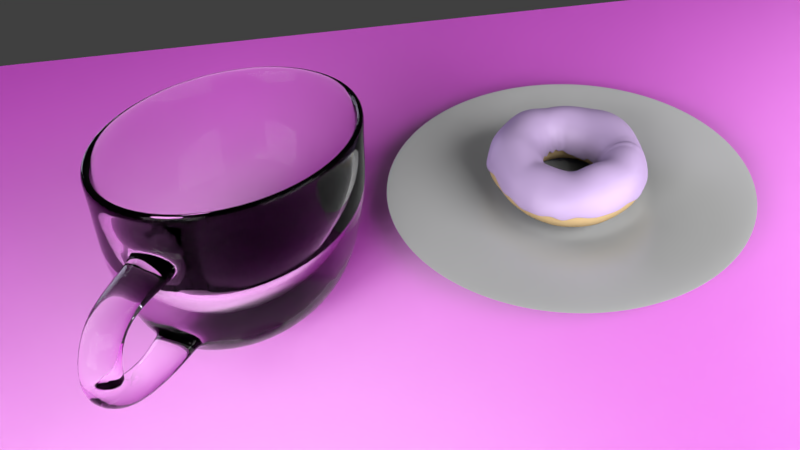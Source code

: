 # Source: donut.blend  (saved by Blender 2.79.0; exported with 4.5.12 LTS)
import bpy
from mathutils import Matrix  # noqa: F401  (used for matrix-valued properties, if any)

bpy.ops.wm.read_factory_settings(use_empty=True)
scene = bpy.context.scene
scene.name = 'Scene'

# ---- collections
col_collection_1 = bpy.data.collections.new('Collection 1'); scene.collection.children.link(col_collection_1)
col_collection_2 = bpy.data.collections.new('Collection 2'); scene.collection.children.link(col_collection_2)
col_collection_3 = bpy.data.collections.new('Collection 3'); scene.collection.children.link(col_collection_3)

# ---- images (referenced by path relative to the original .blend; pixels are not part of the script)
import os
ASSET_DIR = os.environ.get("B2B_ASSET_DIR", "")  # directory of the original .blend (textures are referenced by path, not embedded)
HERE = os.path.dirname(os.path.abspath(__file__))  # packed textures are extracted next to this script under _unpacked/

def load_image(name, relpath, width, height, colorspace="sRGB"):
    """Load a texture the original file referenced (path relative to the .blend, or extracted next to this script)."""
    p = next((c for c in (os.path.join(HERE, relpath), os.path.join(ASSET_DIR, relpath)) if relpath and os.path.exists(c)), "")
    if p:
        img = bpy.data.images.load(p, check_existing=True)
        img.name = name
    else:  # same state as the original file: an image datablock whose file is absent (Cycles renders it pink)
        img = bpy.data.images.new(name, width, height)
        img.source = "FILE"
        img.filepath = "//" + (relpath or name)
    img.colorspace_settings.name = colorspace
    return img
img_woodquarteredchiffon001_col_3k_jpg = load_image('WoodQuarteredChiffon001_COL_3K.jpg', 'WoodQuarteredChiffon001/REGULAR/3K/WoodQuarteredChiffon001_COL_3K.jpg', 1024, 1024, 'sRGB')
img_woodquarteredchiffon001_nrm_3k_jpg = load_image('WoodQuarteredChiffon001_NRM_3K.jpg', 'WoodQuarteredChiffon001/REGULAR/3K/WoodQuarteredChiffon001_NRM_3K.jpg', 1024, 1024, 'Non-Color')
img_woodquarteredchiffon001_gloss_3k_jpg = load_image('WoodQuarteredChiffon001_GLOSS_3K.jpg', 'WoodQuarteredChiffon001/REGULAR/3K/WoodQuarteredChiffon001_GLOSS_3K.jpg', 1024, 1024, 'Non-Color')
img_woodquarteredchiffon001_refl_3k_jpg = load_image('WoodQuarteredChiffon001_REFL_3K.jpg', 'WoodQuarteredChiffon001/REGULAR/3K/WoodQuarteredChiffon001_REFL_3K.jpg', 1024, 1024, 'Non-Color')

# ---- materials (node trees are filled in below, after node groups)
mat_backlight = bpy.data.materials.new('Backlight')
mat_backlight.alpha_threshold = 0.0
mat_backlight.roughness = 0.5
mat_auxllight = bpy.data.materials.new('Auxllight')
mat_auxllight.alpha_threshold = 0.0
mat_auxllight.roughness = 0.5
mat_material_001 = bpy.data.materials.new('Material.001')
mat_material_001.alpha_threshold = 0.0
mat_material_001.roughness = 0.5
mat_tablewood = bpy.data.materials.new('TableWood')
mat_tablewood.alpha_threshold = 0.0
mat_tablewood.roughness = 0.5
mat_material = bpy.data.materials.new('Material')
mat_material.alpha_threshold = 0.0
mat_material.roughness = 0.5
mat_icing = bpy.data.materials.new('Icing')
mat_icing.alpha_threshold = 0.0
mat_icing.roughness = 0.5
mat_glass = bpy.data.materials.new('Glass')
mat_glass.alpha_threshold = 0.0
mat_glass.roughness = 0.5
mat_ceramic = bpy.data.materials.new('Ceramic')
mat_ceramic.alpha_threshold = 0.0
mat_ceramic.roughness = 0.5

# ---- material node trees
mat_backlight.use_nodes = True; mat_backlight.node_tree.nodes.clear()
_N = mat_backlight.node_tree.nodes; _L = mat_backlight.node_tree.links
n0 = _N.new('ShaderNodeOutputMaterial'); n0.name = 'Material Output'; n0.location = (300, 300)
n1 = _N.new('ShaderNodeEmission'); n1.name = 'Emission'; n1.location = (10, 300)
n1.inputs[0].default_value = (0.6409, 0.5756, 0.8, 1.0)
n1.inputs[1].default_value = 4.9
_L.new(n1.outputs[0], n0.inputs[0])
n0.is_active_output = True
mat_auxllight.use_nodes = True; mat_auxllight.node_tree.nodes.clear()
_N = mat_auxllight.node_tree.nodes; _L = mat_auxllight.node_tree.links
n0 = _N.new('ShaderNodeOutputMaterial'); n0.name = 'Material Output'; n0.location = (300, 300)
n1 = _N.new('ShaderNodeEmission'); n1.name = 'Emission'; n1.location = (10, 300)
n1.inputs[0].default_value = (0.8, 0.8, 0.8, 1.0)
n1.inputs[1].default_value = 7.0
_L.new(n1.outputs[0], n0.inputs[0])
n0.is_active_output = True
mat_material_001.use_nodes = True; mat_material_001.node_tree.nodes.clear()
_N = mat_material_001.node_tree.nodes; _L = mat_material_001.node_tree.links
n0 = _N.new('ShaderNodeOutputMaterial'); n0.name = 'Material Output'; n0.location = (300, 300)
n1 = _N.new('ShaderNodeEmission'); n1.name = 'Emission'; n1.location = (10, 300)
n1.inputs[1].default_value = 4.5
_L.new(n1.outputs[0], n0.inputs[0])
n0.is_active_output = True
mat_tablewood.use_nodes = True; mat_tablewood.node_tree.nodes.clear()
_N = mat_tablewood.node_tree.nodes; _L = mat_tablewood.node_tree.links
n0 = _N.new('ShaderNodeTexImage'); n0.name = 'Image Texture'; n0.location = (-206, 316)
n0.width = 140
n0.image = img_woodquarteredchiffon001_col_3k_jpg
n1 = _N.new('ShaderNodeTexImage'); n1.name = 'Image Texture.001'; n1.location = (-196, 45)
n1.width = 140
n1.image = img_woodquarteredchiffon001_nrm_3k_jpg
n2 = _N.new('ShaderNodeOutputMaterial'); n2.name = 'Material Output'; n2.location = (905, 169)
n3 = _N.new('ShaderNodeBsdfDiffuse'); n3.name = 'Diffuse BSDF'; n3.location = (223, 273)
n4 = _N.new('ShaderNodeMixShader'); n4.name = 'Mix Shader'; n4.location = (684, 189)
n5 = _N.new('ShaderNodeNormalMap'); n5.name = 'Normal Map'; n5.location = (27, 145)
n6 = _N.new('ShaderNodeTexImage'); n6.name = 'Image Texture.002'; n6.location = (46, -71)
n6.width = 140
n6.image = img_woodquarteredchiffon001_gloss_3k_jpg
n7 = _N.new('ShaderNodeBsdfAnisotropic'); n7.name = 'Glossy BSDF'; n7.location = (590, 47)
n7.distribution = 'GGX'
n8 = _N.new('ShaderNodeValToRGB'); n8.name = 'ColorRamp'; n8.location = (270, -75)
while len(n8.color_ramp.elements) > 1: n8.color_ramp.elements.remove(n8.color_ramp.elements[-1])
n8.color_ramp.elements[0].position = 0.0; n8.color_ramp.elements[0].color = (0.0, 0.0, 0.0, 1.0)
_e = n8.color_ramp.elements.new(1.0); _e.color = (1.0, 1.0, 1.0, 1.0)
n9 = _N.new('ShaderNodeTexImage'); n9.name = 'Image Texture.003'; n9.location = (477, 452)
n9.width = 140
n9.image = img_woodquarteredchiffon001_refl_3k_jpg
n10 = _N.new('ShaderNodeMath'); n10.name = 'Math'; n10.location = (0, 0)
n10.operation = 'POWER'
_L.new(n3.outputs[0], n4.inputs[1])
_L.new(n0.outputs[0], n3.inputs[0])
_L.new(n1.outputs[0], n5.inputs[1])
_L.new(n5.outputs[0], n3.inputs[2])
_L.new(n4.outputs[0], n2.inputs[0])
_L.new(n7.outputs[0], n4.inputs[2])
_L.new(n5.outputs[0], n7.inputs[4])
_L.new(n6.outputs[0], n8.inputs[0])
_L.new(n9.outputs[0], n4.inputs[0])
_L.new(n8.outputs[0], n10.inputs[0])
_L.new(n10.outputs[0], n7.inputs[1])
n2.is_active_output = True
mat_material.use_nodes = True; mat_material.node_tree.nodes.clear()
_N = mat_material.node_tree.nodes; _L = mat_material.node_tree.links
n0 = _N.new('ShaderNodeOutputMaterial'); n0.name = 'Material Output'; n0.location = (340, 343)
n1 = _N.new('ShaderNodeBsdfDiffuse'); n1.name = 'Diffuse BSDF'; n1.location = (125, 371)
n1.inputs[0].default_value = (0.8, 0.5623, 0.293, 1.0)
_L.new(n1.outputs[0], n0.inputs[0])
n0.is_active_output = True
mat_icing.use_nodes = True; mat_icing.node_tree.nodes.clear()
_N = mat_icing.node_tree.nodes; _L = mat_icing.node_tree.links
n0 = _N.new('ShaderNodeBsdfAnisotropic'); n0.name = 'Glossy BSDF'; n0.location = (-47, 387)
n0.distribution = 'GGX'
n0.inputs[0].default_value = (0.9453, 0.8307, 1.0, 1.0)
n0.inputs[1].default_value = 0.5477
n1 = _N.new('ShaderNodeBsdfDiffuse'); n1.name = 'Diffuse BSDF'; n1.location = (-53, 229)
n1.inputs[0].default_value = (0.6414, 0.4633, 0.8, 1.0)
n2 = _N.new('ShaderNodeOutputMaterial'); n2.name = 'Material Output'; n2.location = (343, 322)
n3 = _N.new('ShaderNodeMixShader'); n3.name = 'Mix Shader'; n3.location = (156, 332)
n3.inputs[0].default_value = 0.1
_L.new(n0.outputs[0], n3.inputs[2])
_L.new(n3.outputs[0], n2.inputs[0])
_L.new(n1.outputs[0], n3.inputs[1])
n2.is_active_output = True
mat_glass.use_nodes = True; mat_glass.node_tree.nodes.clear()
_N = mat_glass.node_tree.nodes; _L = mat_glass.node_tree.links
n0 = _N.new('ShaderNodeBsdfGlass'); n0.name = 'Glass BSDF'; n0.location = (17, 163)
n0.distribution = 'BECKMANN'
n0.inputs[2].default_value = 1.15
n1 = _N.new('ShaderNodeOutputMaterial'); n1.name = 'Material Output'; n1.location = (497, 171)
n2 = _N.new('ShaderNodeBsdfDiffuse'); n2.name = 'Diffuse BSDF'; n2.location = (10, 300)
n2.inputs[1].default_value = 0.06667
n3 = _N.new('ShaderNodeMixShader'); n3.name = 'Mix Shader'; n3.location = (273, 193)
n3.inputs[0].default_value = 1.0
n4 = _N.new('ShaderNodeBsdfTranslucent'); n4.name = 'Translucent BSDF'; n4.location = (222, 350)
_L.new(n0.outputs[0], n3.inputs[2])
_L.new(n3.outputs[0], n1.inputs[0])
_L.new(n2.outputs[0], n3.inputs[1])
n1.is_active_output = True
mat_ceramic.use_nodes = True; mat_ceramic.node_tree.nodes.clear()
_N = mat_ceramic.node_tree.nodes; _L = mat_ceramic.node_tree.links
n0 = _N.new('ShaderNodeBsdfDiffuse'); n0.name = 'Diffuse BSDF'; n0.location = (10, 300)
n1 = _N.new('ShaderNodeBsdfAnisotropic'); n1.name = 'Glossy BSDF'; n1.location = (-69, 131)
n1.distribution = 'GGX'
n1.inputs[1].default_value = 0.3162
n2 = _N.new('ShaderNodeOutputMaterial'); n2.name = 'Material Output'; n2.location = (440, 177)
n3 = _N.new('ShaderNodeMixShader'); n3.name = 'Mix Shader'; n3.location = (223, 189)
n3.inputs[0].default_value = 0.1364
_L.new(n0.outputs[0], n3.inputs[1])
_L.new(n1.outputs[0], n3.inputs[2])
_L.new(n3.outputs[0], n2.inputs[0])
n2.is_active_output = True

# ---- world
world_world = bpy.data.worlds.new('World'); scene.world = world_world
world_world.color = (0.05088, 0.05088, 0.05088)
world_world.use_sun_shadow = False
world_world.sun_shadow_jitter_overblur = 0.0
world_world.cycles.sampling_method = 'MANUAL'

# ---- cameras
cam_camera = bpy.data.cameras.new('Camera')
cam_camera.clip_end = 100.0
cam_camera.lens = 29.29
cam_camera.sensor_width = 32.0
cam_camera.sensor_height = 18.0
cam_camera.ortho_scale = 7.314
cam_camera.shift_x = -0.17
cam_camera.shift_y = -0.33
cam_camera.dof.focus_distance = 0.0

# ---- meshes
me_plane_003 = bpy.data.meshes.new('Plane.003')
me_plane_003.from_pydata([(-1.0, -1.0, 0.0), (1.0, -1.0, 0.0), (-1.0, 1.0, 0.0), (1.0, 1.0, 0.0)], [], [(0, 1, 3, 2)])
me_plane_003.materials.append(mat_backlight)
me_plane_003.use_remesh_preserve_volume = False
me_plane_003.use_remesh_preserve_attributes = False
me_plane_003.use_mirror_vertex_groups = False
me_plane_003.update()
me_plane_002 = bpy.data.meshes.new('Plane.002')
me_plane_002.from_pydata([(-1.0, -1.0, 0.0), (1.0, -1.0, 0.0), (-1.0, 1.0, 0.0), (1.0, 1.0, 0.0)], [], [(0, 1, 3, 2)])
me_plane_002.materials.append(mat_auxllight)
me_plane_002.materials.append(None)
me_plane_002.use_remesh_preserve_volume = False
me_plane_002.use_remesh_preserve_attributes = False
me_plane_002.use_mirror_vertex_groups = False
me_plane_002.update()
me_plane_001 = bpy.data.meshes.new('Plane.001')
me_plane_001.from_pydata([(-1.0, -1.0, 0.0), (1.0, -1.0, 0.0), (-1.0, 1.0, 0.0), (1.0, 1.0, 0.0)], [], [(0, 1, 3, 2)])
me_plane_001.materials.append(mat_material_001)
me_plane_001.use_remesh_preserve_volume = False
me_plane_001.use_remesh_preserve_attributes = False
me_plane_001.use_mirror_vertex_groups = False
me_plane_001.update()
me_plane = bpy.data.meshes.new('Plane')
me_plane.from_pydata([(-1.0, -1.0, 0.0), (1.0, -1.0, 0.0), (-1.0, 1.0, 0.0), (1.0, 1.0, 0.0)], [], [(0, 1, 3, 2)])
me_plane.polygons.foreach_set('use_smooth', [True] * 1)
_uv = me_plane.uv_layers.new(name='UVMap')
_uv.uv.foreach_set('vector', [0.0001, 9.998e-05, 0.9999, 9.998e-05, 0.9999, 0.9999, 9.998e-05, 0.9999])
me_plane.materials.append(mat_tablewood)
me_plane.use_remesh_preserve_volume = False
me_plane.use_remesh_preserve_attributes = False
me_plane.use_mirror_vertex_groups = False
me_plane.update()
me_torus = bpy.data.meshes.new('Torus')
me_torus.from_pydata([(1.457, -0.01286, 1.633e-05), (1.369, -0.02272, 0.2242), (1.17, -0.0339, 0.3869), (0.9309, -0.03879, 0.4402), (0.7269, -0.03327, 0.3712), (0.59, -0.01715, 0.2042), (0.537, -0.0002506, -0.00383), (0.5941, 0.01059, -0.2128), (0.7501, 0.01495, -0.3688), (0.9632, 0.01587, -0.4259), (1.194, 0.01006, -0.3785), (1.382, -0.0001331, -0.2258), (1.435, 0.1861, 6.11e-05), (1.341, 0.1737, 0.2275), (1.129, 0.1456, 0.4009), (0.8988, 0.1073, 0.4695), (0.7065, 0.07651, 0.3922), (0.581, 0.06371, 0.2136), (0.5327, 0.0682, -0.001224), (0.5893, 0.08425, -0.2128), (0.744, 0.1081, -0.3688), (0.9553, 0.1367, -0.4259), (1.176, 0.1635, -0.3738), (1.351, 0.1821, -0.2207), (1.375, 0.381, 0.0001754), (1.293, 0.37, 0.2269), (1.092, 0.3262, 0.407), (0.8633, 0.2585, 0.4832), (0.6806, 0.1892, 0.4049), (0.5644, 0.1458, 0.22), (0.52, 0.137, 0.0002004), (0.5751, 0.1576, -0.2128), (0.7258, 0.2004, -0.3688), (0.9317, 0.2561, -0.4259), (1.138, 0.3118, -0.3688), (1.302, 0.3568, -0.2165), (1.301, 0.5601, 0.0002584), (1.228, 0.55, 0.2183), (1.057, 0.4984, 0.3969), (0.836, 0.4037, 0.4736), (0.6543, 0.2985, 0.4039), (0.5417, 0.2259, 0.2216), (0.4989, 0.204, 0.0003364), (0.5517, 0.2288, -0.2128), (0.6958, 0.2896, -0.3688), (0.8927, 0.3713, -0.4259), (1.09, 0.4539, -0.3688), (1.234, 0.5188, -0.2128), (1.208, 0.7157, 0.0003364), (1.158, 0.7123, 0.2137), (1.01, 0.6502, 0.381), (0.8055, 0.5331, 0.4544), (0.6255, 0.3986, 0.3936), (0.513, 0.3006, 0.2188), (0.47, 0.2671, 0.0003364), (0.5194, 0.2959, -0.2128), (0.6545, 0.3736, -0.3688), (0.8391, 0.4799, -0.4259), (1.024, 0.5872, -0.3688), (1.159, 0.6707, -0.2128), (1.11, 0.8563, 0.0003364), (1.062, 0.8484, 0.2154), (0.927, 0.7757, 0.3809), (0.758, 0.6413, 0.4379), (0.5882, 0.4853, 0.3814), (0.4767, 0.3676, 0.2153), (0.4336, 0.3245, 0.0003364), (0.4789, 0.3573, -0.2128), (0.6027, 0.4509, -0.3688), (0.7718, 0.5803, -0.4259), (0.9408, 0.7101, -0.3688), (1.065, 0.8078, -0.2128), (0.9923, 0.9782, 0.001108), (0.9351, 0.9596, 0.2281), (0.8058, 0.8747, 0.3999), (0.6603, 0.728, 0.4527), (0.534, 0.5569, 0.3754), (0.4309, 0.4251, 0.2134), (0.3905, 0.3749, 0.0003364), (0.4308, 0.4118, -0.2128), (0.5412, 0.5207, -0.3688), (0.6918, 0.6714, -0.4259), (0.8425, 0.8221, -0.3688), (0.9529, 0.9324, -0.2128), (0.8524, 1.09, 0.006771), (0.7884, 1.053, 0.2441), (0.6721, 0.9514, 0.4178), (0.5559, 0.7937, 0.4638), (0.4589, 0.6135, 0.3795), (0.3794, 0.4722, 0.2128), (0.342, 0.4175, 5.365e-06), (0.376, 0.4591, -0.2128), (0.471, 0.5823, -0.3688), (0.6007, 0.7513, -0.4259), (0.7305, 0.9204, -0.3688), (0.8254, 1.044, -0.2128), (0.7012, 1.188, 0.01018), (0.6378, 1.14, 0.2522), (0.5382, 1.014, 0.4261), (0.4521, 0.8425, 0.4662), (0.3825, 0.6563, 0.3804), (0.3263, 0.5095, 0.2113), (0.2915, 0.452, -0.001939), (0.3154, 0.499, -0.2128), (0.3934, 0.6341, -0.3688), (0.5, 0.8187, -0.4259), (0.6065, 1.003, -0.3688), (0.6845, 1.138, -0.2128), (0.5462, 1.266, 0.007085), (0.4944, 1.215, 0.245), (0.4154, 1.071, 0.4171), (0.352, 0.8801, 0.4591), (0.3103, 0.6892, 0.3784), (0.2713, 0.538, 0.2088), (0.2393, 0.479, -0.005567), (0.25, 0.5313, -0.2128), (0.3097, 0.6754, -0.3688), (0.3913, 0.8723, -0.4259), (0.4728, 1.069, -0.3688), (0.5325, 1.213, -0.2128), (0.4154, 1.071, 0.4171), (0.2987, 1.118, 0.3968), (0.3539, 1.268, 0.2285), (0.1854, 1.146, -0.3688), (0.1576, 0.9349, -0.4259), (0.2139, 0.5588, 0.2055), (0.2396, 0.7153, 0.3747), (0.115, 0.5694, -0.2184), (0.372, 1.268, -0.2128), (0.3316, 1.117, -0.3688), (0.1827, 0.5548, -0.2143), (0.25, 0.5313, -0.2128), (0.2132, 1.357, 0.0003364), (0.2039, 1.301, 0.215), (0.1764, 1.147, 0.3772), (0.1639, 0.9455, 0.4357), (0.1663, 0.7367, 0.3711), (0.1535, 0.5728, 0.2015), (0.1289, 0.5119, -0.01707), (0.115, 0.5694, -0.2184), (0.1298, 0.7236, -0.3688), (0.1576, 0.9349, -0.4259), (0.1854, 1.146, -0.3688), (0.2058, 1.301, -0.2128), (0.0284, 1.39, 0.0002605), (0.02915, 1.33, 0.2168), (0.03684, 1.174, 0.3739), (0.05658, 0.9709, 0.436), (0.08303, 0.7527, 0.3723), (0.08847, 0.5802, 0.1976), (0.06928, 0.517, -0.02432), (0.04526, 0.5758, -0.225), (0.03413, 0.7325, -0.3709), (0.03248, 0.9493, -0.4298), (0.03056, 1.168, -0.3737), (0.029, 1.33, -0.2164), (-0.1737, 1.418, 0.0001118), (-0.1625, 1.357, 0.2233), (-0.1341, 1.205, 0.3926), (-0.0844, 0.9942, 0.4595), (-0.01892, 0.761, 0.3838), (0.01702, 0.5792, 0.1944), (0.005177, 0.5142, -0.03208), (-0.02821, 0.5745, -0.2342), (-0.06595, 0.7339, -0.3782), (-0.1019, 0.9565, -0.4389), (-0.1376, 1.185, -0.3843), (-0.164, 1.355, -0.2236), (-0.3765, 1.409, -0.0003241), (-0.3617, 1.362, 0.231), (-0.3242, 1.221, 0.4178), (-0.2478, 1.005, 0.4921), (-0.1369, 0.758, 0.4017), (-0.06152, 0.568, 0.1924), (-0.06335, 0.5025, -0.03986), (-0.1053, 0.5641, -0.2447), (-0.1691, 0.7251, -0.3894), (-0.2415, 0.9489, -0.4494), (-0.3105, 1.179, -0.3945), (-0.3594, 1.347, -0.2293), (-0.5588, 1.355, -0.003119), (-0.5465, 1.32, 0.2335), (-0.5069, 1.195, 0.4343), (-0.4171, 0.988, 0.5217), (-0.2637, 0.7382, 0.4201), (-0.1467, 0.5452, 0.1921), (-0.1355, 0.4813, -0.0471), (-0.185, 0.5436, -0.2554), (-0.2732, 0.7031, -0.4019), (-0.3772, 0.9204, -0.4588), (-0.4707, 1.136, -0.3984), (-0.5351, 1.292, -0.2303), (-0.7333, 1.277, -0.007028), (-0.7202, 1.249, 0.2307), (-0.6711, 1.131, 0.4377), (-0.5649, 0.9328, 0.5335), (-0.3848, 0.6959, 0.4311), (-0.2343, 0.5093, 0.192), (-0.2094, 0.4497, -0.05314), (-0.2651, 0.5121, -0.2651), (-0.3741, 0.6659, -0.4128), (-0.4997, 0.8677, -0.4644), (-0.6151, 1.066, -0.3997), (-0.6998, 1.214, -0.2324), (-0.8976, 1.174, -0.01022), (-0.8792, 1.149, 0.2235), (-0.8141, 1.039, 0.4283), (-0.6853, 0.8508, 0.5253), (-0.4853, 0.6295, 0.4285), (-0.3191, 0.4598, 0.1914), (-0.2823, 0.4078, -0.05736), (-0.3424, 0.4692, -0.2724), (-0.4659, 0.6123, -0.4196), (-0.6093, 0.7954, -0.4669), (-0.7496, 0.9775, -0.4015), (-0.8536, 1.114, -0.2348), (-1.046, 1.046, -0.01144), (-1.023, 1.022, 0.2176), (-0.9346, 0.9191, 0.4117), (-0.7807, 0.7458, 0.5042), (-0.5664, 0.5453, 0.4166), (-0.4034, 0.398, 0.1967), (-0.3504, 0.3563, -0.05923), (-0.4129, 0.4157, -0.2762), (-0.5445, 0.5445, -0.4212), (-0.7086, 0.7086, -0.4679), (-0.8713, 0.8713, -0.4023), (-0.9929, 0.9929, -0.2358), (-1.174, 0.8976, -0.01022), (-1.149, 0.8728, 0.2182), (-1.039, 0.7781, 0.3995), (-0.8593, 0.6234, 0.4826), (-0.659, 0.4502, 0.424), (-0.4802, 0.3268, 0.2071), (-0.4099, 0.2969, -0.05833), (-0.4723, 0.3532, -0.2759), (-0.6127, 0.4667, -0.4199), (-0.7954, 0.6093, -0.4669), (-0.9775, 0.7496, -0.4015), (-1.114, 0.8536, -0.2348), (-1.277, 0.7333, -0.007028), (-1.249, 0.7079, 0.2205), (-1.13, 0.6237, 0.3986), (-0.9531, 0.492, 0.4913), (-0.7482, 0.3486, 0.4415), (-0.5459, 0.2505, 0.2192), (-0.4588, 0.2322, -0.05352), (-0.5195, 0.2846, -0.2719), (-0.6696, 0.3814, -0.4163), (-0.8677, 0.4998, -0.4644), (-1.066, 0.6151, -0.3997), (-1.214, 0.6998, -0.2324), (-1.355, 0.5588, -0.003119), (-1.32, 0.5348, 0.2238), (-1.198, 0.4638, 0.4022), (-1.024, 0.357, 0.5011), (-0.8143, 0.2447, 0.4546), (-0.5968, 0.1719, 0.2302), (-0.4974, 0.1648, -0.04604), (-0.5565, 0.2123, -0.2658), (-0.7141, 0.2907, -0.4111), (-0.9246, 0.3824, -0.4615), (-1.136, 0.4707, -0.3984), (-1.292, 0.5351, -0.2303), (-1.411, 0.3777, -0.0003311), (-1.365, 0.3587, 0.227), (-1.239, 0.3042, 0.4064), (-1.065, 0.2237, 0.5052), (-0.8522, 0.1418, 0.4595), (-0.6298, 0.09359, 0.2378), (-0.525, 0.09681, -0.03761), (-0.5828, 0.1382, -0.2583), (-0.7455, 0.1962, -0.4054), (-0.9659, 0.2588, -0.46), (-1.188, 0.3183, -0.3984), (-1.351, 0.3619, -0.23), (-1.448, 0.1906, 0.0), (-1.389, 0.1812, 0.2294), (-1.254, 0.1479, 0.4081), (-1.076, 0.09507, 0.5027), (-0.8618, 0.04263, 0.4553), (-0.6446, 0.01724, 0.2416), (-0.5409, 0.0295, -0.02939), (-0.5982, 0.06357, -0.2502), (-0.7641, 0.09919, -0.4007), (-0.9914, 0.1305, -0.46), (-1.219, 0.1605, -0.3984), (-1.386, 0.1825, -0.23), (-1.46, 1.276e-07, 0.0), (-1.4, 5.17e-05, 0.2312), (-1.248, -0.005856, 0.4068), (-1.062, -0.02786, 0.4947), (-0.849, -0.05154, 0.4482), (-0.6432, -0.05602, 0.245), (-0.5451, -0.03609, -0.02194), (-0.6028, -0.0108, -0.2425), (-0.77, -3.504e-05, -0.3984), (-1.0, 8.742e-08, -0.46), (-1.23, 1.075e-07, -0.3984), (-1.398, 1.222e-07, -0.23), (-1.448, -0.1905, 0.0004492), (-1.404, -0.1819, 0.2445), (-1.255, -0.1596, 0.4274), (-1.032, -0.1462, 0.4899), (-0.8195, -0.1405, 0.444), (-0.6281, -0.1256, 0.2493), (-0.5386, -0.09957, -0.0138), (-0.597, -0.0845, -0.236), (-0.7634, -0.1005, -0.3984), (-0.9914, -0.1305, -0.46), (-1.219, -0.1605, -0.3984), (-1.386, -0.1825, -0.23), (-1.417, -0.3776, 0.005508), (-1.389, -0.3605, 0.2616), (-1.249, -0.3161, 0.4535), (-1.012, -0.2621, 0.5117), (-0.7779, -0.225, 0.4434), (-0.6018, -0.1915, 0.2546), (-0.5225, -0.1607, -0.004853), (-0.5812, -0.1576, -0.2316), (-0.7438, -0.1993, -0.3984), (-0.9659, -0.2588, -0.46), (-1.188, -0.3183, -0.3984), (-1.351, -0.3619, -0.23), (-1.359, -0.5583, 0.008579), (-1.34, -0.5334, 0.2735), (-1.21, -0.468, 0.4764), (-0.9727, -0.3809, 0.5324), (-0.7272, -0.3068, 0.4465), (-0.5665, -0.254, 0.2608), (-0.4983, -0.2194, 0.004529), (-0.5558, -0.2302, -0.2289), (-0.7114, -0.2947, -0.3984), (-0.9239, -0.3827, -0.46), (-1.136, -0.4707, -0.3984), (-1.292, -0.5351, -0.23), (-1.271, -0.7297, 0.008642), (-1.251, -0.6977, 0.2781), (-1.127, -0.6128, 0.4844), (-0.9068, -0.4985, 0.5456), (-0.6771, -0.3873, 0.4593), (-0.5243, -0.3135, 0.2678), (-0.4668, -0.2756, 0.01393), (-0.521, -0.3008, -0.2265), (-0.6668, -0.385, -0.3984), (-0.866, -0.5, -0.46), (-1.065, -0.615, -0.3984), (-1.211, -0.6992, -0.23), (-1.159, -0.8888, 0.01171), (-1.129, -0.8506, 0.2767), (-1.01, -0.7475, 0.4827), (-0.8167, -0.6079, 0.5518), (-0.6153, -0.4686, 0.4702), (-0.4767, -0.3703, 0.2758), (-0.4251, -0.328, 0.02155), (-0.4771, -0.3661, -0.2235), (-0.6109, -0.4687, -0.3976), (-0.7934, -0.6088, -0.46), (-0.9758, -0.7488, -0.3983), (-1.109, -0.8513, -0.228), (-1.032, -1.032, 0.02053), (-0.991, -0.9887, 0.2777), (-0.879, -0.8694, 0.4808), (-0.7135, -0.7069, 0.5562), (-0.5447, -0.5445, 0.48), (-0.421, -0.4226, 0.2829), (-0.3732, -0.3759, 0.02646), (-0.4217, -0.4228, -0.2199), (-0.5445, -0.5445, -0.3963), (-0.7071, -0.7071, -0.4594), (-0.8697, -0.8697, -0.397), (-0.9888, -0.9888, -0.2237), (-0.8888, -1.158, 0.02794), (-0.8513, -1.109, 0.2871), (-0.7488, -0.9758, 0.487), (-0.6088, -0.7934, 0.5642), (-0.4661, -0.6086, 0.4876), (-0.3549, -0.4682, 0.2857), (-0.313, -0.4161, 0.0292), (-0.3557, -0.4688, -0.2162), (-0.4675, -0.6098, -0.3946), (-0.6088, -0.7934, -0.4584), (-0.7488, -0.9758, -0.3953), (-0.8513, -1.109, -0.2198), (-0.73, -1.264, 0.03073), (-0.6992, -1.211, 0.2912), (-0.615, -1.065, 0.4921), (-0.5043, -0.8651, 0.5731), (-0.3805, -0.6559, 0.4913), (-0.2814, -0.5029, 0.2844), (-0.2469, -0.4469, 0.02994), (-0.2821, -0.5036, -0.2131), (-0.3781, -0.6599, -0.3915), (-0.5, -0.866, -0.458), (-0.615, -1.065, -0.3946), (-0.6992, -1.211, -0.2183), (-0.5587, -1.349, 0.02794), (-0.5351, -1.292, 0.2871), (-0.4775, -1.134, 0.4931), (-0.396, -0.9118, 0.5769), (-0.2938, -0.6876, 0.4925), (-0.2063, -0.527, 0.2812), (-0.177, -0.4687, 0.02863), (-0.2036, -0.5275, -0.2108), (-0.2776, -0.6913, -0.3865), (-0.3775, -0.9171, -0.4557), (-0.4707, -1.136, -0.3953), (-0.5351, -1.292, -0.2198), (-0.3766, -1.408, 0.0205), (-0.3605, -1.344, 0.2767), (-0.3339, -1.169, 0.4887), (-0.2833, -0.9342, 0.5733), (-0.2048, -0.7048, 0.4868), (-0.1304, -0.5412, 0.2741), (-0.1055, -0.4818, 0.02531), (-0.123, -0.5411, -0.2096), (-0.1724, -0.7066, -0.3808), (-0.2415, -0.9388, -0.4488), (-0.3105, -1.175, -0.3932), (-0.3594, -1.346, -0.223), (-0.1738, -1.407, 0.01086), (-0.1725, -1.343, 0.2605), (-0.1798, -1.169, 0.4733), (-0.1647, -0.9355, 0.5582), (-0.1113, -0.7086, 0.4711), (-0.05331, -0.5462, 0.2622), (-0.0342, -0.4872, 0.01948), (-0.04287, -0.546, -0.2095), (-0.06731, -0.7089, -0.3754), (-0.1019, -0.9364, -0.4389), (-0.1376, -1.169, -0.3843), (-0.164, -1.343, -0.2217), (0.0284, -1.364, 0.003014), (0.01884, -1.305, 0.2395), (-0.0164, -1.142, 0.4436), (-0.03746, -0.9201, 0.528), (-0.01245, -0.7016, 0.4458), (0.02453, -0.5438, 0.2462), (0.03534, -0.4861, 0.01191), (0.03506, -0.5439, -0.2103), (0.03409, -0.7023, -0.3709), (0.03248, -0.9206, -0.4298), (0.03056, -1.141, -0.3737), (0.029, -1.304, -0.2164), (0.2132, -1.325, 0.0003364), (0.1996, -1.268, 0.2198), (0.1477, -1.112, 0.4063), (0.09748, -0.9002, 0.4871), (0.08941, -0.6896, 0.4149), (0.1014, -0.5361, 0.2283), (0.102, -0.4798, 0.003615), (0.1094, -0.5364, -0.2124), (0.1298, -0.6911, -0.3688), (0.1576, -0.9024, -0.4259), (0.1854, -1.114, -0.3688), (0.2058, -1.268, -0.2128), (0.3868, -1.29, -0.001392), (0.3711, -1.235, 0.2052), (0.3102, -1.084, 0.3703), (0.2353, -0.8772, 0.4442), (0.1928, -0.6719, 0.3821), (0.1767, -0.522, 0.2103), (0.1662, -0.467, -0.004375), (0.181, -0.5222, -0.2149), (0.2213, -0.6729, -0.3688), (0.2765, -0.8787, -0.4259), (0.3316, -1.085, -0.3688), (0.372, -1.235, -0.2128), (0.5544, -1.234, -0.006188), (0.5325, -1.181, 0.1953), (0.4651, -1.036, 0.3429), (0.3701, -0.839, 0.405), (0.2919, -0.6422, 0.3531), (0.2462, -0.4986, 0.1969), (0.2281, -0.446, -0.01102), (0.25, -0.4988, -0.2166), (0.3097, -0.6429, -0.3692), (0.3913, -0.8398, -0.4259), (0.4728, -1.037, -0.3688), (0.5325, -1.181, -0.2139), (0.7131, -1.155, -0.01182), (0.6812, -1.106, 0.189), (0.5823, -0.9699, 0.3452), (0.4577, -0.7846, 0.4077), (0.362, -0.6005, 0.3496), (0.3072, -0.4662, 0.1908), (0.2868, -0.4171, -0.01537), (0.3154, -0.4665, -0.2182), (0.3934, -0.6016, -0.37), (0.5, -0.7862, -0.4262), (0.6065, -0.9707, -0.3696), (0.6845, -1.106, -0.2165), (0.8666, -1.08, -0.01658), (0.8203, -1.031, 0.1909), (0.6906, -0.8865, 0.35), (0.5402, -0.7166, 0.415), (0.4288, -0.5482, 0.3508), (0.3641, -0.4259, 0.1883), (0.3413, -0.3807, -0.01724), (0.376, -0.426, -0.2193), (0.471, -0.5498, -0.3707), (0.6007, -0.7188, -0.4268), (0.7305, -0.8879, -0.3706), (0.8308, -1.032, -0.2225), (1.019, -1.002, -0.01904), (0.9531, -0.934, 0.1939), (0.7963, -0.7879, 0.3523), (0.6235, -0.6364, 0.4185), (0.4943, -0.4914, 0.3525), (0.4171, -0.3823, 0.1883), (0.3905, -0.3377, -0.01786), (0.4308, -0.3779, -0.2197), (0.5412, -0.4882, -0.371), (0.6918, -0.6389, -0.4271), (0.8425, -0.7896, -0.371), (0.9644, -0.9284, -0.2254), (1.152, -0.8776, -0.01763), (1.071, -0.8024, 0.1936), (0.901, -0.6761, 0.35), (0.7105, -0.5539, 0.4153), (0.5578, -0.4341, 0.3518), (0.4658, -0.3357, 0.1882), (0.4336, -0.2912, -0.01739), (0.4789, -0.3231, -0.2193), (0.6027, -0.4181, -0.3707), (0.7718, -0.5478, -0.4268), (0.9467, -0.6894, -0.3755), (1.085, -0.8082, -0.2268), (1.26, -0.7244, -0.01301), (1.184, -0.6682, 0.197), (1.006, -0.5721, 0.3499), (0.7932, -0.473, 0.4091), (0.6174, -0.3728, 0.3491), (0.5091, -0.2848, 0.188), (0.47, -0.2413, -0.0159), (0.5194, -0.2625, -0.2182), (0.6545, -0.3405, -0.37), (0.8391, -0.447, -0.4262), (1.037, -0.5737, -0.3793), (1.198, -0.682, -0.2296), (1.349, -0.5585, -0.007038), (1.281, -0.532, 0.2073), (1.097, -0.468, 0.3524), (0.8647, -0.3862, 0.403), (0.6702, -0.3042, 0.3456), (0.5456, -0.228, 0.1882), (0.4989, -0.1874, -0.01351), (0.5517, -0.1984, -0.2166), (0.6958, -0.2568, -0.3692), (0.8927, -0.3383, -0.4259), (1.105, -0.4366, -0.3785), (1.282, -0.5258, -0.2283), (1.41, -0.3827, -0.00193), (1.34, -0.3783, 0.2167), (1.154, -0.3421, 0.3555), (0.9203, -0.2872, 0.3996), (0.7129, -0.2255, 0.3431), (0.5733, -0.1644, 0.1899), (0.52, -0.1291, -0.01046), (0.5751, -0.1315, -0.215), (0.7258, -0.1684, -0.3688), (0.9317, -0.2236, -0.4259), (1.154, -0.2917, -0.3785), (1.34, -0.3548, -0.2271), (1.447, -0.2033, 1.288e-07), (1.376, -0.212, 0.224), (1.182, -0.1993, 0.368), (0.9444, -0.1717, 0.4108), (0.7347, -0.1351, 0.3496), (0.5887, -0.09389, 0.195), (0.5327, -0.06647, -0.007085), (0.5893, -0.06171, -0.2135), (0.744, -0.07749, -0.3688), (0.9553, -0.1047, -0.4259), (1.184, -0.1418, -0.3785), (1.376, -0.1798, -0.2271), (0.25, 0.5313, -0.2128), (0.115, 0.5694, -0.2184), (0.1576, 0.9349, -0.4259), (0.1854, 1.146, -0.3688), (0.4154, 1.071, 0.4171), (0.352, 0.8801, 0.4591), (0.2039, 1.301, 0.215), (0.2058, 1.301, -0.2128), (0.1764, 1.147, 0.3772), (0.4944, 1.215, 0.245), (0.3097, 0.6754, -0.3688), (0.5462, 1.266, 0.007085), (0.5325, 1.213, -0.2128), (0.1663, 0.7367, 0.3711), (0.2132, 1.357, 0.0003364), (0.2393, 0.479, -0.005567), (0.1298, 0.7236, -0.3688), (0.1535, 0.5728, 0.2015), (0.1289, 0.5119, -0.01707), (0.3913, 0.8723, -0.4259), (0.1639, 0.9455, 0.4357), (0.3103, 0.6892, 0.3784), (0.2713, 0.538, 0.2088), (0.4728, 1.069, -0.3688), (0.352, 0.8801, 0.4591), (0.2213, 0.7054, -0.3688), (0.2765, 0.9112, -0.4259), (0.1851, 0.499, -0.01071), (0.2039, 1.301, 0.215), (0.2058, 1.301, -0.2128), (0.257, 0.9145, 0.4469), (0.1764, 1.147, 0.3772), (0.3856, 1.323, 0.001309), (0.4944, 1.215, 0.245), (0.3097, 0.6754, -0.3688), (0.5462, 1.266, 0.007085), (0.5325, 1.213, -0.2128), (0.1663, 0.7367, 0.3711), (0.2132, 1.357, 0.0003364), (0.2393, 0.479, -0.005567), (0.1298, 0.7236, -0.3688), (0.1535, 0.5728, 0.2015), (0.1289, 0.5119, -0.01707), (0.3913, 0.8723, -0.4259), (0.1639, 0.9455, 0.4357), (0.3103, 0.6892, 0.3784), (0.2713, 0.538, 0.2088), (0.4728, 1.069, -0.3688)], [], [(0, 12, 13, 1), (1, 13, 14, 2), (2, 14, 15, 3), (3, 15, 16, 4), (4, 16, 17, 5), (5, 17, 18, 6), (6, 18, 19, 7), (7, 19, 20, 8), (8, 20, 21, 9), (9, 21, 22, 10), (10, 22, 23, 11), (11, 23, 12, 0), (12, 24, 25, 13), (13, 25, 26, 14), (14, 26, 27, 15), (15, 27, 28, 16), (16, 28, 29, 17), (17, 29, 30, 18), (18, 30, 31, 19), (19, 31, 32, 20), (20, 32, 33, 21), (21, 33, 34, 22), (22, 34, 35, 23), (23, 35, 24, 12), (24, 36, 37, 25), (25, 37, 38, 26), (26, 38, 39, 27), (27, 39, 40, 28), (28, 40, 41, 29), (29, 41, 42, 30), (30, 42, 43, 31), (31, 43, 44, 32), (32, 44, 45, 33), (33, 45, 46, 34), (34, 46, 47, 35), (35, 47, 36, 24), (36, 48, 49, 37), (37, 49, 50, 38), (38, 50, 51, 39), (39, 51, 52, 40), (40, 52, 53, 41), (41, 53, 54, 42), (42, 54, 55, 43), (43, 55, 56, 44), (44, 56, 57, 45), (45, 57, 58, 46), (46, 58, 59, 47), (47, 59, 48, 36), (48, 60, 61, 49), (49, 61, 62, 50), (50, 62, 63, 51), (51, 63, 64, 52), (52, 64, 65, 53), (53, 65, 66, 54), (54, 66, 67, 55), (55, 67, 68, 56), (56, 68, 69, 57), (57, 69, 70, 58), (58, 70, 71, 59), (59, 71, 60, 48), (60, 72, 73, 61), (61, 73, 74, 62), (62, 74, 75, 63), (63, 75, 76, 64), (64, 76, 77, 65), (65, 77, 78, 66), (66, 78, 79, 67), (67, 79, 80, 68), (68, 80, 81, 69), (69, 81, 82, 70), (70, 82, 83, 71), (71, 83, 72, 60), (72, 84, 85, 73), (73, 85, 86, 74), (74, 86, 87, 75), (75, 87, 88, 76), (76, 88, 89, 77), (77, 89, 90, 78), (78, 90, 91, 79), (79, 91, 92, 80), (80, 92, 93, 81), (81, 93, 94, 82), (82, 94, 95, 83), (83, 95, 84, 72), (84, 96, 97, 85), (85, 97, 98, 86), (86, 98, 99, 87), (87, 99, 100, 88), (88, 100, 101, 89), (89, 101, 102, 90), (90, 102, 103, 91), (91, 103, 104, 92), (92, 104, 105, 93), (93, 105, 106, 94), (94, 106, 107, 95), (95, 107, 96, 84), (96, 108, 109, 97), (97, 109, 110, 98), (98, 110, 111, 99), (99, 111, 112, 100), (100, 112, 113, 101), (101, 113, 114, 102), (102, 114, 115, 103), (103, 115, 116, 104), (104, 116, 117, 105), (105, 117, 118, 106), (106, 118, 119, 107), (107, 119, 108, 96), (141, 142, 579, 578), (117, 116, 586, 595), (142, 143, 583, 579), (138, 139, 577, 594), (116, 115, 576, 586), (135, 136, 589, 596), (143, 132, 590, 583), (115, 114, 591, 576), (113, 112, 597, 598), (137, 138, 594, 593), (139, 140, 592, 577), (133, 134, 584, 582), (136, 137, 593, 589), (132, 133, 582, 590), (109, 108, 587, 585), (134, 135, 596, 584), (111, 110, 580, 581), (114, 113, 598, 591), (118, 117, 595, 599), (119, 118, 599, 588), (110, 109, 585, 580), (112, 111, 581, 597), (108, 119, 588, 587), (140, 141, 578, 592), (132, 144, 145, 133), (133, 145, 146, 134), (134, 146, 147, 135), (135, 147, 148, 136), (136, 148, 149, 137), (137, 149, 150, 138), (138, 150, 151, 139), (139, 151, 152, 140), (140, 152, 153, 141), (141, 153, 154, 142), (142, 154, 155, 143), (143, 155, 144, 132), (144, 156, 157, 145), (145, 157, 158, 146), (146, 158, 159, 147), (147, 159, 160, 148), (148, 160, 161, 149), (149, 161, 162, 150), (150, 162, 163, 151), (151, 163, 164, 152), (152, 164, 165, 153), (153, 165, 166, 154), (154, 166, 167, 155), (155, 167, 156, 144), (156, 168, 169, 157), (157, 169, 170, 158), (158, 170, 171, 159), (159, 171, 172, 160), (160, 172, 173, 161), (161, 173, 174, 162), (162, 174, 175, 163), (163, 175, 176, 164), (164, 176, 177, 165), (165, 177, 178, 166), (166, 178, 179, 167), (167, 179, 168, 156), (168, 180, 181, 169), (169, 181, 182, 170), (170, 182, 183, 171), (171, 183, 184, 172), (172, 184, 185, 173), (173, 185, 186, 174), (174, 186, 187, 175), (175, 187, 188, 176), (176, 188, 189, 177), (177, 189, 190, 178), (178, 190, 191, 179), (179, 191, 180, 168), (180, 192, 193, 181), (181, 193, 194, 182), (182, 194, 195, 183), (183, 195, 196, 184), (184, 196, 197, 185), (185, 197, 198, 186), (186, 198, 199, 187), (187, 199, 200, 188), (188, 200, 201, 189), (189, 201, 202, 190), (190, 202, 203, 191), (191, 203, 192, 180), (192, 204, 205, 193), (193, 205, 206, 194), (194, 206, 207, 195), (195, 207, 208, 196), (196, 208, 209, 197), (197, 209, 210, 198), (198, 210, 211, 199), (199, 211, 212, 200), (200, 212, 213, 201), (201, 213, 214, 202), (202, 214, 215, 203), (203, 215, 204, 192), (204, 216, 217, 205), (205, 217, 218, 206), (206, 218, 219, 207), (207, 219, 220, 208), (208, 220, 221, 209), (209, 221, 222, 210), (210, 222, 223, 211), (211, 223, 224, 212), (212, 224, 225, 213), (213, 225, 226, 214), (214, 226, 227, 215), (215, 227, 216, 204), (216, 228, 229, 217), (217, 229, 230, 218), (218, 230, 231, 219), (219, 231, 232, 220), (220, 232, 233, 221), (221, 233, 234, 222), (222, 234, 235, 223), (223, 235, 236, 224), (224, 236, 237, 225), (225, 237, 238, 226), (226, 238, 239, 227), (227, 239, 228, 216), (228, 240, 241, 229), (229, 241, 242, 230), (230, 242, 243, 231), (231, 243, 244, 232), (232, 244, 245, 233), (233, 245, 246, 234), (234, 246, 247, 235), (235, 247, 248, 236), (236, 248, 249, 237), (237, 249, 250, 238), (238, 250, 251, 239), (239, 251, 240, 228), (240, 252, 253, 241), (241, 253, 254, 242), (242, 254, 255, 243), (243, 255, 256, 244), (244, 256, 257, 245), (245, 257, 258, 246), (246, 258, 259, 247), (247, 259, 260, 248), (248, 260, 261, 249), (249, 261, 262, 250), (250, 262, 263, 251), (251, 263, 252, 240), (252, 264, 265, 253), (253, 265, 266, 254), (254, 266, 267, 255), (255, 267, 268, 256), (256, 268, 269, 257), (257, 269, 270, 258), (258, 270, 271, 259), (259, 271, 272, 260), (260, 272, 273, 261), (261, 273, 274, 262), (262, 274, 275, 263), (263, 275, 264, 252), (264, 276, 277, 265), (265, 277, 278, 266), (266, 278, 279, 267), (267, 279, 280, 268), (268, 280, 281, 269), (269, 281, 282, 270), (270, 282, 283, 271), (271, 283, 284, 272), (272, 284, 285, 273), (273, 285, 286, 274), (274, 286, 287, 275), (275, 287, 276, 264), (276, 288, 289, 277), (277, 289, 290, 278), (278, 290, 291, 279), (279, 291, 292, 280), (280, 292, 293, 281), (281, 293, 294, 282), (282, 294, 295, 283), (283, 295, 296, 284), (284, 296, 297, 285), (285, 297, 298, 286), (286, 298, 299, 287), (287, 299, 288, 276), (288, 300, 301, 289), (289, 301, 302, 290), (290, 302, 303, 291), (291, 303, 304, 292), (292, 304, 305, 293), (293, 305, 306, 294), (294, 306, 307, 295), (295, 307, 308, 296), (296, 308, 309, 297), (297, 309, 310, 298), (298, 310, 311, 299), (299, 311, 300, 288), (300, 312, 313, 301), (301, 313, 314, 302), (302, 314, 315, 303), (303, 315, 316, 304), (304, 316, 317, 305), (305, 317, 318, 306), (306, 318, 319, 307), (307, 319, 320, 308), (308, 320, 321, 309), (309, 321, 322, 310), (310, 322, 323, 311), (311, 323, 312, 300), (312, 324, 325, 313), (313, 325, 326, 314), (314, 326, 327, 315), (315, 327, 328, 316), (316, 328, 329, 317), (317, 329, 330, 318), (318, 330, 331, 319), (319, 331, 332, 320), (320, 332, 333, 321), (321, 333, 334, 322), (322, 334, 335, 323), (323, 335, 324, 312), (324, 336, 337, 325), (325, 337, 338, 326), (326, 338, 339, 327), (327, 339, 340, 328), (328, 340, 341, 329), (329, 341, 342, 330), (330, 342, 343, 331), (331, 343, 344, 332), (332, 344, 345, 333), (333, 345, 346, 334), (334, 346, 347, 335), (335, 347, 336, 324), (336, 348, 349, 337), (337, 349, 350, 338), (338, 350, 351, 339), (339, 351, 352, 340), (340, 352, 353, 341), (341, 353, 354, 342), (342, 354, 355, 343), (343, 355, 356, 344), (344, 356, 357, 345), (345, 357, 358, 346), (346, 358, 359, 347), (347, 359, 348, 336), (348, 360, 361, 349), (349, 361, 362, 350), (350, 362, 363, 351), (351, 363, 364, 352), (352, 364, 365, 353), (353, 365, 366, 354), (354, 366, 367, 355), (355, 367, 368, 356), (356, 368, 369, 357), (357, 369, 370, 358), (358, 370, 371, 359), (359, 371, 360, 348), (360, 372, 373, 361), (361, 373, 374, 362), (362, 374, 375, 363), (363, 375, 376, 364), (364, 376, 377, 365), (365, 377, 378, 366), (366, 378, 379, 367), (367, 379, 380, 368), (368, 380, 381, 369), (369, 381, 382, 370), (370, 382, 383, 371), (371, 383, 372, 360), (372, 384, 385, 373), (373, 385, 386, 374), (374, 386, 387, 375), (375, 387, 388, 376), (376, 388, 389, 377), (377, 389, 390, 378), (378, 390, 391, 379), (379, 391, 392, 380), (380, 392, 393, 381), (381, 393, 394, 382), (382, 394, 395, 383), (383, 395, 384, 372), (384, 396, 397, 385), (385, 397, 398, 386), (386, 398, 399, 387), (387, 399, 400, 388), (388, 400, 401, 389), (389, 401, 402, 390), (390, 402, 403, 391), (391, 403, 404, 392), (392, 404, 405, 393), (393, 405, 406, 394), (394, 406, 407, 395), (395, 407, 396, 384), (396, 408, 409, 397), (397, 409, 410, 398), (398, 410, 411, 399), (399, 411, 412, 400), (400, 412, 413, 401), (401, 413, 414, 402), (402, 414, 415, 403), (403, 415, 416, 404), (404, 416, 417, 405), (405, 417, 418, 406), (406, 418, 419, 407), (407, 419, 408, 396), (408, 420, 421, 409), (409, 421, 422, 410), (410, 422, 423, 411), (411, 423, 424, 412), (412, 424, 425, 413), (413, 425, 426, 414), (414, 426, 427, 415), (415, 427, 428, 416), (416, 428, 429, 417), (417, 429, 430, 418), (418, 430, 431, 419), (419, 431, 420, 408), (420, 432, 433, 421), (421, 433, 434, 422), (422, 434, 435, 423), (423, 435, 436, 424), (424, 436, 437, 425), (425, 437, 438, 426), (426, 438, 439, 427), (427, 439, 440, 428), (428, 440, 441, 429), (429, 441, 442, 430), (430, 442, 443, 431), (431, 443, 432, 420), (432, 444, 445, 433), (433, 445, 446, 434), (434, 446, 447, 435), (435, 447, 448, 436), (436, 448, 449, 437), (437, 449, 450, 438), (438, 450, 451, 439), (439, 451, 452, 440), (440, 452, 453, 441), (441, 453, 454, 442), (442, 454, 455, 443), (443, 455, 444, 432), (444, 456, 457, 445), (445, 457, 458, 446), (446, 458, 459, 447), (447, 459, 460, 448), (448, 460, 461, 449), (449, 461, 462, 450), (450, 462, 463, 451), (451, 463, 464, 452), (452, 464, 465, 453), (453, 465, 466, 454), (454, 466, 467, 455), (455, 467, 456, 444), (456, 468, 469, 457), (457, 469, 470, 458), (458, 470, 471, 459), (459, 471, 472, 460), (460, 472, 473, 461), (461, 473, 474, 462), (462, 474, 475, 463), (463, 475, 476, 464), (464, 476, 477, 465), (465, 477, 478, 466), (466, 478, 479, 467), (467, 479, 468, 456), (468, 480, 481, 469), (469, 481, 482, 470), (470, 482, 483, 471), (471, 483, 484, 472), (472, 484, 485, 473), (473, 485, 486, 474), (474, 486, 487, 475), (475, 487, 488, 476), (476, 488, 489, 477), (477, 489, 490, 478), (478, 490, 491, 479), (479, 491, 480, 468), (480, 492, 493, 481), (481, 493, 494, 482), (482, 494, 495, 483), (483, 495, 496, 484), (484, 496, 497, 485), (485, 497, 498, 486), (486, 498, 499, 487), (487, 499, 500, 488), (488, 500, 501, 489), (489, 501, 502, 490), (490, 502, 503, 491), (491, 503, 492, 480), (492, 504, 505, 493), (493, 505, 506, 494), (494, 506, 507, 495), (495, 507, 508, 496), (496, 508, 509, 497), (497, 509, 510, 498), (498, 510, 511, 499), (499, 511, 512, 500), (500, 512, 513, 501), (501, 513, 514, 502), (502, 514, 515, 503), (503, 515, 504, 492), (504, 516, 517, 505), (505, 517, 518, 506), (506, 518, 519, 507), (507, 519, 520, 508), (508, 520, 521, 509), (509, 521, 522, 510), (510, 522, 523, 511), (511, 523, 524, 512), (512, 524, 525, 513), (513, 525, 526, 514), (514, 526, 527, 515), (515, 527, 516, 504), (516, 528, 529, 517), (517, 529, 530, 518), (518, 530, 531, 519), (519, 531, 532, 520), (520, 532, 533, 521), (521, 533, 534, 522), (522, 534, 535, 523), (523, 535, 536, 524), (524, 536, 537, 525), (525, 537, 538, 526), (526, 538, 539, 527), (527, 539, 528, 516), (528, 540, 541, 529), (529, 541, 542, 530), (530, 542, 543, 531), (531, 543, 544, 532), (532, 544, 545, 533), (533, 545, 546, 534), (534, 546, 547, 535), (535, 547, 548, 536), (536, 548, 549, 537), (537, 549, 550, 538), (538, 550, 551, 539), (539, 551, 540, 528), (540, 552, 553, 541), (541, 553, 554, 542), (542, 554, 555, 543), (543, 555, 556, 544), (544, 556, 557, 545), (545, 557, 558, 546), (546, 558, 559, 547), (547, 559, 560, 548), (548, 560, 561, 549), (549, 561, 562, 550), (550, 562, 563, 551), (551, 563, 552, 540), (552, 564, 565, 553), (553, 565, 566, 554), (554, 566, 567, 555), (555, 567, 568, 556), (556, 568, 569, 557), (557, 569, 570, 558), (558, 570, 571, 559), (559, 571, 572, 560), (560, 572, 573, 561), (561, 573, 574, 562), (562, 574, 575, 563), (563, 575, 564, 552), (564, 0, 1, 565), (565, 1, 2, 566), (566, 2, 3, 567), (567, 3, 4, 568), (568, 4, 5, 569), (569, 5, 6, 570), (570, 6, 7, 571), (571, 7, 8, 572), (572, 8, 9, 573), (573, 9, 10, 574), (574, 10, 11, 575), (575, 11, 0, 564), (582, 584, 607, 604), (578, 579, 123, 124), (586, 576, 131, 610), (598, 597, 621, 622), (588, 599, 623, 612), (579, 583, 605, 123), (589, 593, 617, 613), (577, 592, 616, 127), (584, 596, 620, 607), (595, 586, 610, 619), (587, 588, 612, 611), (592, 578, 124, 616), (576, 591, 615, 131), (597, 581, 600, 621), (599, 595, 619, 623), (583, 590, 614, 605), (596, 589, 613, 620), (594, 577, 127, 618), (580, 585, 609, 120), (593, 594, 618, 617), (590, 582, 604, 614), (585, 587, 611, 609), (581, 580, 120, 600), (591, 598, 622, 615), (611, 608, 122, 609), (609, 122, 121, 120), (120, 121, 606, 600), (600, 606, 126, 621), (621, 126, 125, 622), (622, 125, 603, 615), (615, 603, 130, 131), (131, 130, 601, 610), (610, 601, 602, 619), (619, 602, 129, 623), (623, 129, 128, 612), (612, 128, 608, 611), (608, 614, 604, 122), (122, 604, 607, 121), (121, 607, 620, 606), (606, 620, 613, 126), (126, 613, 617, 125), (125, 617, 618, 603), (603, 618, 127, 130), (130, 127, 616, 601), (601, 616, 124, 602), (602, 124, 123, 129), (129, 123, 605, 128), (128, 605, 614, 608)])
me_torus.polygons.foreach_set('use_smooth', [True] * 624)
me_torus.materials.append(mat_material)
me_torus.use_remesh_preserve_volume = False
me_torus.use_remesh_preserve_attributes = False
me_torus.use_mirror_vertex_groups = False
me_torus.update()
me_torus_001 = bpy.data.meshes.new('Torus.001')
me_torus_001.from_pydata([(1.447, -0.0008173, -0.05198), (1.368, -0.02225, 0.2225), (1.17, -0.03351, 0.3855), (0.9302, -0.03842, 0.4388), (0.7258, -0.03264, 0.3689), (0.5899, -0.01707, 0.2039), (0.5342, 0.007735, -0.03293), (1.441, 0.1877, -0.02099), (1.34, 0.1742, 0.2258), (1.128, 0.1461, 0.3992), (0.8979, 0.1078, 0.4677), (0.7063, 0.0766, 0.3919), (0.5803, 0.06416, 0.212), (0.5262, 0.0703, -0.07451), (1.364, 0.3958, -0.06338), (1.292, 0.3703, 0.2259), (1.092, 0.3263, 0.4067), (0.8625, 0.259, 0.4816), (0.6803, 0.1894, 0.4044), (0.564, 0.1461, 0.2192), (0.5219, 0.138, -0.08426), (1.288, 0.5773, -0.004296), (1.228, 0.5501, 0.2177), (1.056, 0.4985, 0.3968), (0.8356, 0.4039, 0.4729), (0.6542, 0.2986, 0.4037), (0.5411, 0.2262, 0.2204), (0.4868, 0.2104, -0.06108), (1.215, 0.7193, -0.04293), (1.158, 0.7124, 0.2136), (1.01, 0.6503, 0.3806), (0.8052, 0.5333, 0.4537), (0.6252, 0.3987, 0.3931), (0.5127, 0.3008, 0.2181), (0.4665, 0.2748, 0.003061), (1.112, 0.8634, -0.09192), (1.062, 0.8484, 0.2154), (0.927, 0.7757, 0.3809), (0.7579, 0.6414, 0.4376), (0.5881, 0.4854, 0.3811), (0.4766, 0.3676, 0.2152), (0.4272, 0.344, -0.05465), (0.9718, 1.002, -0.03423), (0.9351, 0.9596, 0.2281), (0.8058, 0.8747, 0.3999), (0.6603, 0.7281, 0.4526), (0.5337, 0.557, 0.3749), (0.4307, 0.4252, 0.213), (0.386, 0.3725, -0.03016), (0.8369, 1.11, -0.06433), (0.7884, 1.053, 0.2441), (0.6721, 0.9514, 0.4178), (0.5559, 0.7937, 0.4638), (0.4588, 0.6135, 0.3794), (0.3792, 0.4723, 0.2124), (0.3206, 0.4241, -0.07059), (0.6769, 1.214, -0.08955), (0.6378, 1.14, 0.2522), (0.5382, 1.014, 0.4261), (0.4521, 0.8425, 0.4662), (0.3825, 0.6563, 0.3804), (0.3261, 0.5096, 0.211), (0.295, 0.4598, -0.05257), (0.5877, 1.255, -0.08259), (0.5605, 1.176, 0.2392), (0.4689, 1.053, 0.4145), (0.3808, 0.8739, 0.4581), (0.3399, 0.675, 0.3734), (0.2952, 0.5299, 0.2068), (0.2432, 0.4901, -0.05266), (0.358, 1.101, 0.4226), (0.2987, 1.118, 0.3968), (0.3539, 1.268, 0.2285), (0.2068, 0.561, 0.207), (0.2396, 0.7153, 0.3747), (0.1532, 1.379, -0.06846), (0.1365, 1.308, 0.2159), (0.1288, 1.155, 0.3776), (0.1226, 0.9568, 0.4358), (0.1405, 0.7443, 0.3695), (0.1333, 0.5754, 0.196), (0.1023, 0.5144, -0.1043), (0.0006175, 1.416, -0.06941), (0.02915, 1.33, 0.2168), (0.03684, 1.174, 0.3739), (0.05658, 0.9709, 0.436), (0.08303, 0.7527, 0.3723), (0.08847, 0.5802, 0.1976), (0.04597, 0.5425, -0.08793), (-0.1968, 1.441, -0.1156), (-0.1625, 1.357, 0.2233), (-0.1341, 1.205, 0.3926), (-0.0844, 0.9942, 0.4595), (-0.01892, 0.761, 0.3838), (0.01702, 0.5792, 0.1944), (-0.02007, 0.5296, -0.1472), (-0.391, 1.425, -0.06525), (-0.3617, 1.362, 0.231), (-0.3242, 1.221, 0.4178), (-0.2478, 1.005, 0.4921), (-0.1369, 0.758, 0.4017), (-0.06152, 0.568, 0.1924), (-0.06973, 0.5093, -0.1002), (-0.5825, 1.377, -0.09919), (-0.5465, 1.32, 0.2335), (-0.5069, 1.195, 0.4343), (-0.4171, 0.988, 0.5217), (-0.2637, 0.7382, 0.4201), (-0.1467, 0.5452, 0.1921), (-0.1564, 0.4931, -0.1391), (-0.7624, 1.301, -0.04649), (-0.7202, 1.249, 0.2307), (-0.6711, 1.131, 0.4377), (-0.5649, 0.9328, 0.5335), (-0.3848, 0.6959, 0.4311), (-0.2343, 0.5093, 0.192), (-0.2281, 0.4617, -0.09663), (-0.9155, 1.189, -0.1256), (-0.8792, 1.149, 0.2235), (-0.8141, 1.039, 0.4283), (-0.6853, 0.8508, 0.5253), (-0.4853, 0.6295, 0.4285), (-0.3191, 0.4598, 0.1914), (-0.2919, 0.4144, -0.2149), (-1.054, 1.053, -0.005328), (-1.023, 1.022, 0.2176), (-0.9346, 0.9191, 0.4117), (-0.7807, 0.7458, 0.5042), (-0.5664, 0.5453, 0.4166), (-0.4034, 0.398, 0.1967), (-0.3656, 0.3669, -0.1874), (-1.201, 0.9165, -0.03653), (-1.149, 0.8728, 0.2182), (-1.039, 0.7781, 0.3995), (-0.8593, 0.6234, 0.4826), (-0.659, 0.4502, 0.424), (-0.4802, 0.3268, 0.2071), (-0.4187, 0.3025, -0.1948), (-1.285, 0.737, -0.0831), (-1.249, 0.7079, 0.2205), (-1.13, 0.6237, 0.3986), (-0.9531, 0.492, 0.4913), (-0.7482, 0.3486, 0.4415), (-0.5459, 0.2505, 0.2192), (-0.4662, 0.2412, -0.1589), (-1.391, 0.581, -0.05587), (-1.32, 0.5348, 0.2238), (-1.198, 0.4638, 0.4022), (-1.024, 0.357, 0.5011), (-0.8143, 0.2447, 0.4546), (-0.5968, 0.1719, 0.2302), (-0.509, 0.1686, -0.1606), (-1.428, 0.3853, 0.03907), (-1.365, 0.3587, 0.227), (-1.239, 0.3042, 0.4064), (-1.065, 0.2237, 0.5052), (-0.8522, 0.1418, 0.4595), (-0.6298, 0.09359, 0.2378), (-0.545, 0.1108, -0.1186), (-1.472, 0.2022, -0.07675), (-1.389, 0.1812, 0.2294), (-1.254, 0.1479, 0.4081), (-1.076, 0.09507, 0.5027), (-0.8618, 0.04263, 0.4553), (-0.6446, 0.01724, 0.2416), (-0.5463, 0.04062, -0.05659), (-1.472, 0.002094, -0.05274), (-1.4, 5.17e-05, 0.2312), (-1.248, -0.005856, 0.4068), (-1.062, -0.02786, 0.4947), (-0.849, -0.05154, 0.4482), (-0.6432, -0.05602, 0.245), (-0.5574, -0.02275, -0.1182), (-1.461, -0.1894, -0.1043), (-1.404, -0.1819, 0.2445), (-1.255, -0.1596, 0.4274), (-1.032, -0.1462, 0.4899), (-0.8195, -0.1405, 0.444), (-0.6281, -0.1256, 0.2493), (-0.5552, -0.07866, 0.0005986), (-1.421, -0.3661, -0.05842), (-1.389, -0.3605, 0.2616), (-1.249, -0.3161, 0.4535), (-1.012, -0.2621, 0.5117), (-0.7779, -0.225, 0.4434), (-0.6019, -0.1915, 0.2544), (-0.5433, -0.1408, -0.1444), (-1.332, -0.5475, -0.1353), (-1.34, -0.5334, 0.2735), (-1.21, -0.468, 0.4764), (-0.9727, -0.3809, 0.5324), (-0.7273, -0.3067, 0.4463), (-0.5666, -0.2539, 0.2606), (-0.5151, -0.2226, 0.009093), (-1.281, -0.733, -0.02861), (-1.251, -0.6977, 0.2781), (-1.127, -0.6128, 0.4844), (-0.9068, -0.4985, 0.5456), (-0.6772, -0.3873, 0.4593), (-0.5243, -0.3134, 0.2677), (-0.4627, -0.2689, -0.09109), (-1.181, -0.8838, -0.02107), (-1.129, -0.8506, 0.2767), (-1.01, -0.7475, 0.4827), (-0.8168, -0.6079, 0.5517), (-0.6155, -0.4685, 0.4699), (-0.4771, -0.3701, 0.275), (-0.4367, -0.3169, -0.08285), (-1.04, -1.018, -0.08987), (-0.991, -0.9887, 0.2777), (-0.8791, -0.8693, 0.4805), (-0.7137, -0.7067, 0.5557), (-0.5447, -0.5445, 0.48), (-0.4216, -0.4223, 0.2818), (-0.3808, -0.3682, -0.005219), (-0.8891, -1.156, 0.02743), (-0.8515, -1.109, 0.2866), (-0.7491, -0.9756, 0.4862), (-0.6089, -0.7933, 0.564), (-0.4667, -0.6083, 0.4864), (-0.3551, -0.4681, 0.2853), (-0.3287, -0.4064, -0.1132), (-0.7421, -1.267, 0.004292), (-0.6997, -1.211, 0.2903), (-0.6153, -1.065, 0.4915), (-0.505, -0.8647, 0.5717), (-0.3808, -0.6557, 0.4907), (-0.282, -0.5026, 0.2832), (-0.2573, -0.4356, -0.06541), (-0.5921, -1.316, -0.1253), (-0.5354, -1.292, 0.2866), (-0.478, -1.133, 0.492), (-0.3968, -0.9114, 0.5753), (-0.2948, -0.687, 0.4906), (-0.2066, -0.5269, 0.2806), (-0.1838, -0.4563, -0.07739), (-0.3874, -1.411, -0.009066), (-0.3614, -1.343, 0.2749), (-0.3349, -1.169, 0.4865), (-0.2834, -0.9341, 0.573), (-0.2059, -0.7042, 0.4846), (-0.1306, -0.5411, 0.2738), (-0.1312, -0.4703, 0.009751), (-0.1808, -1.411, -0.03412), (-0.1726, -1.343, 0.2603), (-0.1807, -1.169, 0.4716), (-0.1655, -0.935, 0.5566), (-0.1126, -0.7079, 0.4687), (-0.05389, -0.5459, 0.261), (-0.05204, -0.4669, -0.1168), (0.002679, -1.355, 0.07228), (0.01849, -1.305, 0.2388), (-0.018, -1.141, 0.4404), (-0.03797, -0.9199, 0.5269), (-0.01323, -0.7012, 0.4443), (0.0234, -0.5431, 0.244), (0.03195, -0.4956, -0.09786), (0.2045, -1.326, -0.02088), (0.1994, -1.268, 0.2193), (0.1473, -1.112, 0.4055), (0.09626, -0.8995, 0.4847), (0.08873, -0.6892, 0.4135), (0.1003, -0.5355, 0.226), (0.09701, -0.4844, -0.0349), (0.3653, -1.271, -0.1295), (0.3693, -1.234, 0.2016), (0.31, -1.084, 0.3698), (0.235, -0.8771, 0.4435), (0.1912, -0.671, 0.3789), (0.1753, -0.5212, 0.2074), (0.1588, -0.4672, -0.107), (0.5305, -1.22, -0.04577), (0.5327, -1.181, 0.1951), (0.4643, -1.035, 0.3406), (0.3691, -0.8384, 0.4029), (0.2916, -0.6421, 0.3526), (0.2456, -0.4983, 0.1957), (0.201, -0.4287, -0.09388), (0.7095, -1.146, -0.1092), (0.6812, -1.1, 0.1794), (0.5818, -0.969, 0.3431), (0.4558, -0.7836, 0.4039), (0.3615, -0.6002, 0.3485), (0.3057, -0.4654, 0.1879), (0.2827, -0.419, -0.12), (0.8416, -1.065, -0.1325), (0.8244, -1.026, 0.172), (0.6886, -0.885, 0.3453), (0.5395, -0.7163, 0.4136), (0.4279, -0.5477, 0.349), (0.3641, -0.4258, 0.1881), (0.3388, -0.3812, -0.1288), (0.9982, -0.9823, -0.08181), (0.9525, -0.9324, 0.1904), (0.7961, -0.7862, 0.349), (0.6224, -0.6358, 0.4163), (0.494, -0.4912, 0.3519), (0.416, -0.3816, 0.1861), (0.3774, -0.3314, -0.1098), (1.138, -0.869, -0.0871), (1.072, -0.8021, 0.194), (0.8991, -0.6749, 0.3459), (0.7096, -0.5534, 0.4134), (0.5566, -0.4334, 0.3494), (0.465, -0.3353, 0.1867), (0.4111, -0.2746, -0.07714), (1.24, -0.7092, -0.01519), (1.183, -0.6676, 0.1951), (1.004, -0.571, 0.3459), (0.793, -0.4729, 0.4087), (0.6171, -0.3727, 0.3485), (0.5083, -0.2843, 0.1864), (0.4754, -0.2456, -0.04065), (1.349, -0.5571, -0.1022), (1.28, -0.5315, 0.2056), (1.096, -0.4677, 0.3517), (0.8647, -0.3862, 0.403), (0.6686, -0.3034, 0.3425), (0.5452, -0.2278, 0.1875), (0.504, -0.1897, -0.1463), (1.398, -0.3711, 0.01732), (1.339, -0.3779, 0.2152), (1.154, -0.342, 0.3552), (0.9195, -0.2868, 0.3981), (0.7122, -0.2251, 0.3416), (0.5732, -0.1644, 0.1898), (0.5021, -0.1191, -0.1281), (1.432, -0.1885, -0.03478), (1.374, -0.2113, 0.2214), (1.181, -0.1989, 0.3664), (0.9436, -0.1713, 0.4094), (0.734, -0.1346, 0.3481), (0.5878, -0.09337, 0.1931), (0.522, -0.0561, -0.08635), (0.4145, 1.072, 0.4197), (0.3315, 0.8843, 0.4591), (0.2254, 1.296, 0.2148), (0.1791, 1.147, 0.3771), (0.4946, 1.213, 0.244), (0.5321, 1.277, -0.06233), (0.1836, 0.73, 0.3695), (0.2446, 1.368, -0.05046), (0.2358, 0.491, -0.0396), (0.1679, 0.5682, 0.2042), (0.1359, 0.5257, -0.06085), (0.1721, 0.9414, 0.4357), (0.2938, 0.6909, 0.3769), (0.2548, 0.5415, 0.2108), (0.2951, 0.8926, 0.462), (0.1795, 0.5034, -0.0282), (0.2768, 1.283, 0.2146), (0.257, 0.9145, 0.4469), (0.2402, 1.134, 0.3767), (0.3834, 1.333, -0.08634), (0.423, 1.245, 0.2477), (0.4556, 1.312, -0.1041), (0.2084, 0.7222, 0.3703), (0.2944, 1.358, -0.08088), (0.2081, 0.501, 0.02132), (0.1839, 0.5636, 0.2068), (0.135, 0.511, -0.003593), (0.2152, 0.9274, 0.4359), (0.2605, 0.7075, 0.3779), (0.2289, 0.5554, 0.2052)], [], [(0, 7, 8, 1), (1, 8, 9, 2), (2, 9, 10, 3), (3, 10, 11, 4), (4, 11, 12, 5), (5, 12, 13, 6), (7, 14, 15, 8), (8, 15, 16, 9), (9, 16, 17, 10), (10, 17, 18, 11), (11, 18, 19, 12), (12, 19, 20, 13), (14, 21, 22, 15), (15, 22, 23, 16), (16, 23, 24, 17), (17, 24, 25, 18), (18, 25, 26, 19), (19, 26, 27, 20), (21, 28, 29, 22), (22, 29, 30, 23), (23, 30, 31, 24), (24, 31, 32, 25), (25, 32, 33, 26), (26, 33, 34, 27), (28, 35, 36, 29), (29, 36, 37, 30), (30, 37, 38, 31), (31, 38, 39, 32), (32, 39, 40, 33), (33, 40, 41, 34), (35, 42, 43, 36), (36, 43, 44, 37), (37, 44, 45, 38), (38, 45, 46, 39), (39, 46, 47, 40), (40, 47, 48, 41), (42, 49, 50, 43), (43, 50, 51, 44), (44, 51, 52, 45), (45, 52, 53, 46), (46, 53, 54, 47), (47, 54, 55, 48), (49, 56, 57, 50), (50, 57, 58, 51), (51, 58, 59, 52), (52, 59, 60, 53), (53, 60, 61, 54), (54, 61, 62, 55), (56, 63, 64, 57), (57, 64, 65, 58), (58, 65, 66, 59), (59, 66, 67, 60), (60, 67, 68, 61), (61, 68, 69, 62), (78, 79, 340, 345), (68, 67, 346, 347), (80, 81, 344, 343), (76, 77, 337, 336), (79, 80, 343, 340), (75, 76, 336, 341), (64, 63, 339, 338), (77, 78, 345, 337), (66, 65, 334, 335), (69, 68, 347, 342), (65, 64, 338, 334), (67, 66, 335, 346), (75, 82, 83, 76), (76, 83, 84, 77), (77, 84, 85, 78), (78, 85, 86, 79), (79, 86, 87, 80), (80, 87, 88, 81), (82, 89, 90, 83), (83, 90, 91, 84), (84, 91, 92, 85), (85, 92, 93, 86), (86, 93, 94, 87), (87, 94, 95, 88), (89, 96, 97, 90), (90, 97, 98, 91), (91, 98, 99, 92), (92, 99, 100, 93), (93, 100, 101, 94), (94, 101, 102, 95), (96, 103, 104, 97), (97, 104, 105, 98), (98, 105, 106, 99), (99, 106, 107, 100), (100, 107, 108, 101), (101, 108, 109, 102), (103, 110, 111, 104), (104, 111, 112, 105), (105, 112, 113, 106), (106, 113, 114, 107), (107, 114, 115, 108), (108, 115, 116, 109), (110, 117, 118, 111), (111, 118, 119, 112), (112, 119, 120, 113), (113, 120, 121, 114), (114, 121, 122, 115), (115, 122, 123, 116), (117, 124, 125, 118), (118, 125, 126, 119), (119, 126, 127, 120), (120, 127, 128, 121), (121, 128, 129, 122), (122, 129, 130, 123), (124, 131, 132, 125), (125, 132, 133, 126), (126, 133, 134, 127), (127, 134, 135, 128), (128, 135, 136, 129), (129, 136, 137, 130), (131, 138, 139, 132), (132, 139, 140, 133), (133, 140, 141, 134), (134, 141, 142, 135), (135, 142, 143, 136), (136, 143, 144, 137), (138, 145, 146, 139), (139, 146, 147, 140), (140, 147, 148, 141), (141, 148, 149, 142), (142, 149, 150, 143), (143, 150, 151, 144), (145, 152, 153, 146), (146, 153, 154, 147), (147, 154, 155, 148), (148, 155, 156, 149), (149, 156, 157, 150), (150, 157, 158, 151), (152, 159, 160, 153), (153, 160, 161, 154), (154, 161, 162, 155), (155, 162, 163, 156), (156, 163, 164, 157), (157, 164, 165, 158), (159, 166, 167, 160), (160, 167, 168, 161), (161, 168, 169, 162), (162, 169, 170, 163), (163, 170, 171, 164), (164, 171, 172, 165), (166, 173, 174, 167), (167, 174, 175, 168), (168, 175, 176, 169), (169, 176, 177, 170), (170, 177, 178, 171), (171, 178, 179, 172), (173, 180, 181, 174), (174, 181, 182, 175), (175, 182, 183, 176), (176, 183, 184, 177), (177, 184, 185, 178), (178, 185, 186, 179), (180, 187, 188, 181), (181, 188, 189, 182), (182, 189, 190, 183), (183, 190, 191, 184), (184, 191, 192, 185), (185, 192, 193, 186), (187, 194, 195, 188), (188, 195, 196, 189), (189, 196, 197, 190), (190, 197, 198, 191), (191, 198, 199, 192), (192, 199, 200, 193), (194, 201, 202, 195), (195, 202, 203, 196), (196, 203, 204, 197), (197, 204, 205, 198), (198, 205, 206, 199), (199, 206, 207, 200), (201, 208, 209, 202), (202, 209, 210, 203), (203, 210, 211, 204), (204, 211, 212, 205), (205, 212, 213, 206), (206, 213, 214, 207), (208, 215, 216, 209), (209, 216, 217, 210), (210, 217, 218, 211), (211, 218, 219, 212), (212, 219, 220, 213), (213, 220, 221, 214), (215, 222, 223, 216), (216, 223, 224, 217), (217, 224, 225, 218), (218, 225, 226, 219), (219, 226, 227, 220), (220, 227, 228, 221), (222, 229, 230, 223), (223, 230, 231, 224), (224, 231, 232, 225), (225, 232, 233, 226), (226, 233, 234, 227), (227, 234, 235, 228), (229, 236, 237, 230), (230, 237, 238, 231), (231, 238, 239, 232), (232, 239, 240, 233), (233, 240, 241, 234), (234, 241, 242, 235), (236, 243, 244, 237), (237, 244, 245, 238), (238, 245, 246, 239), (239, 246, 247, 240), (240, 247, 248, 241), (241, 248, 249, 242), (243, 250, 251, 244), (244, 251, 252, 245), (245, 252, 253, 246), (246, 253, 254, 247), (247, 254, 255, 248), (248, 255, 256, 249), (250, 257, 258, 251), (251, 258, 259, 252), (252, 259, 260, 253), (253, 260, 261, 254), (254, 261, 262, 255), (255, 262, 263, 256), (257, 264, 265, 258), (258, 265, 266, 259), (259, 266, 267, 260), (260, 267, 268, 261), (261, 268, 269, 262), (262, 269, 270, 263), (264, 271, 272, 265), (265, 272, 273, 266), (266, 273, 274, 267), (267, 274, 275, 268), (268, 275, 276, 269), (269, 276, 277, 270), (271, 278, 279, 272), (272, 279, 280, 273), (273, 280, 281, 274), (274, 281, 282, 275), (275, 282, 283, 276), (276, 283, 284, 277), (278, 285, 286, 279), (279, 286, 287, 280), (280, 287, 288, 281), (281, 288, 289, 282), (282, 289, 290, 283), (283, 290, 291, 284), (285, 292, 293, 286), (286, 293, 294, 287), (287, 294, 295, 288), (288, 295, 296, 289), (289, 296, 297, 290), (290, 297, 298, 291), (292, 299, 300, 293), (293, 300, 301, 294), (294, 301, 302, 295), (295, 302, 303, 296), (296, 303, 304, 297), (297, 304, 305, 298), (299, 306, 307, 300), (300, 307, 308, 301), (301, 308, 309, 302), (302, 309, 310, 303), (303, 310, 311, 304), (304, 311, 312, 305), (306, 313, 314, 307), (307, 314, 315, 308), (308, 315, 316, 309), (309, 316, 317, 310), (310, 317, 318, 311), (311, 318, 319, 312), (313, 320, 321, 314), (314, 321, 322, 315), (315, 322, 323, 316), (316, 323, 324, 317), (317, 324, 325, 318), (318, 325, 326, 319), (320, 327, 328, 321), (321, 328, 329, 322), (322, 329, 330, 323), (323, 330, 331, 324), (324, 331, 332, 325), (325, 332, 333, 326), (327, 0, 1, 328), (328, 1, 2, 329), (329, 2, 3, 330), (330, 3, 4, 331), (331, 4, 5, 332), (332, 5, 6, 333), (336, 337, 352, 350), (347, 346, 362, 363), (340, 343, 359, 356), (337, 345, 361, 352), (346, 335, 348, 362), (345, 340, 356, 361), (334, 338, 354, 70), (343, 344, 360, 359), (341, 336, 350, 357), (338, 339, 355, 354), (335, 334, 70, 348), (342, 347, 363, 358), (355, 353, 72, 354), (354, 72, 71, 70), (70, 71, 351, 348), (348, 351, 74, 362), (362, 74, 73, 363), (363, 73, 349, 358), (353, 357, 350, 72), (72, 350, 352, 71), (71, 352, 361, 351), (351, 361, 356, 74), (74, 356, 359, 73), (73, 359, 360, 349)])
me_torus_001.polygons.foreach_set('use_smooth', [True] * 312)
me_torus_001.materials.append(mat_icing)
me_torus_001.use_remesh_preserve_volume = False
me_torus_001.use_remesh_preserve_attributes = False
me_torus_001.use_mirror_vertex_groups = False
me_torus_001.update()
me_cylinder_001 = bpy.data.meshes.new('Cylinder.001')
me_cylinder_001.from_pydata([(-0.244, 1.321, -2.328), (-0.4935, 2.671, 2.255), (0.2801, 1.324, -2.328), (0.5663, 2.677, 2.255), (0.7616, 1.125, -2.328), (1.54, 2.275, 2.255), (1.127, 0.7548, -2.328), (2.279, 1.526, 2.255), (1.321, 0.2698, -2.328), (2.671, 0.5456, 2.255), (1.314, -0.2563, -2.328), (2.657, -0.5182, 2.255), (1.107, -0.7434, -2.328), (2.238, -1.503, 2.255), (0.731, -1.117, -2.328), (1.478, -2.259, 2.255), (0.244, -1.321, -2.328), (0.4935, -2.671, 2.255), (-0.2801, -1.324, -2.328), (-0.5663, -2.677, 2.255), (-0.7616, -1.125, -2.328), (-1.54, -2.275, 2.255), (-1.127, -0.7548, -2.328), (-2.279, -1.526, 2.255), (-1.321, -0.2698, -2.328), (-2.671, -0.5456, 2.255), (-1.314, 0.2563, -2.328), (-2.657, 0.5182, 2.255), (-1.107, 0.7434, -2.328), (-2.238, 1.503, 2.255), (-0.731, 1.117, -2.328), (-1.478, 2.259, 2.255), (-0.4198, 2.272, -1.609), (-0.4747, 2.634, -0.695), (-0.5283, 2.86, 0.8426), (0.6063, 2.866, 0.8426), (0.5704, 2.639, -0.695), (0.4818, 2.277, -1.609), (1.649, 2.435, 0.8426), (1.53, 2.243, -0.695), (1.31, 1.935, -1.609), (2.44, 1.634, 0.8426), (2.259, 1.505, -0.695), (1.939, 1.298, -1.609), (2.86, 0.5841, 0.8426), (2.646, 0.538, -0.695), (2.317, 0.4428, -1.593), (2.844, -0.5548, 0.8426), (2.632, -0.511, -0.695), (2.316, -0.4207, -1.589), (2.396, -1.609, 0.8426), (2.219, -1.482, -0.695), (1.904, -1.279, -1.609), (1.582, -2.419, 0.8426), (1.469, -2.228, -0.695), (1.257, -1.922, -1.609), (0.5283, -2.86, 0.8426), (0.4985, -2.634, -0.695), (0.4198, -2.272, -1.609), (-0.6063, -2.866, 0.8426), (-0.5466, -2.639, -0.695), (-0.4818, -2.277, -1.609), (-1.649, -2.435, 0.8426), (-1.507, -2.243, -0.695), (-1.31, -1.935, -1.609), (-2.44, -1.634, 0.8426), (-2.235, -1.505, -0.695), (-1.939, -1.298, -1.609), (-2.86, -0.5841, 0.8426), (-2.622, -0.538, -0.695), (-2.272, -0.4641, -1.609), (-2.844, 0.5548, 0.8426), (-2.608, 0.511, -0.695), (-2.26, 0.4408, -1.609), (-2.396, 1.609, 0.8426), (-2.195, 1.482, -0.695), (-1.904, 1.279, -1.609), (-1.582, 2.419, 0.8426), (-1.446, 2.228, -0.695), (-1.257, 1.922, -1.609), (-0.5362, 2.903, 2.021), (0.6154, 2.908, 2.021), (1.673, 2.472, 2.021), (2.476, 1.658, 2.021), (2.903, 0.5928, 2.021), (2.887, -0.5631, 2.021), (2.432, -1.633, 2.021), (1.606, -2.455, 2.021), (0.5362, -2.903, 2.021), (-0.6154, -2.908, 2.021), (-1.673, -2.472, 2.021), (-2.476, -1.658, 2.021), (-2.903, -0.5928, 2.021), (-2.887, 0.5631, 2.021), (-2.432, 1.633, 2.021), (-1.606, 2.455, 2.021), (0.3181, 1.503, -2.256), (0.8648, 1.277, -2.256), (1.28, 0.8572, -2.256), (1.5, 0.3064, -2.256), (1.492, -0.291, -2.256), (1.257, -0.8442, -2.256), (0.8302, -1.269, -2.256), (0.2771, -1.5, -2.256), (-0.3181, -1.503, -2.256), (-0.8648, -1.277, -2.256), (-1.28, -0.8572, -2.256), (-1.5, -0.3064, -2.256), (-1.492, 0.291, -2.256), (-1.257, 0.8442, -2.256), (-0.8302, 1.269, -2.256), (-0.2771, 1.5, -2.256), (0.6181, 2.921, 2.255), (-0.5386, 2.916, 2.255), (1.681, 2.483, 2.255), (2.487, 1.666, 2.255), (2.916, 0.5955, 2.255), (2.9, -0.5656, 2.255), (2.442, -1.641, 2.255), (1.613, -2.466, 2.255), (0.5386, -2.916, 2.255), (-0.6181, -2.921, 2.255), (-1.681, -2.483, 2.255), (-2.487, -1.666, 2.255), (-2.916, -0.5955, 2.255), (-2.9, 0.5656, 2.255), (-2.442, 1.641, 2.255), (-1.613, 2.466, 2.255), (-0.2613, 1.414, -2.328), (0.2999, 1.417, -2.328), (0.8154, 1.204, -2.328), (1.207, 0.8082, -2.328), (1.414, 0.2889, -2.328), (1.407, -0.2744, -2.328), (1.185, -0.7959, -2.328), (0.7827, -1.196, -2.328), (0.2613, -1.414, -2.328), (-0.2999, -1.417, -2.328), (-0.8154, -1.204, -2.328), (-1.207, -0.8082, -2.328), (-1.414, -0.2889, -2.328), (-1.407, 0.2744, -2.328), (-1.185, 0.7959, -2.328), (-0.7827, 1.196, -2.328), (-0.04826, 0.2613, -1.697), (0.05539, 0.2618, -1.697), (0.1506, 0.2225, -1.697), (0.2229, 0.1493, -1.697), (0.2613, 0.05336, -1.697), (0.2598, -0.05068, -1.697), (0.2189, -0.147, -1.697), (0.1446, -0.221, -1.697), (0.04826, -0.2613, -1.697), (-0.05539, -0.2618, -1.697), (-0.1506, -0.2225, -1.697), (-0.2229, -0.1493, -1.697), (-0.2613, -0.05336, -1.697), (-0.2598, 0.05068, -1.697), (-0.2189, 0.147, -1.697), (-0.1446, 0.221, -1.697), (-0.4531, 2.45, -1.284), (0.519, 2.455, -1.284), (1.412, 2.087, -1.284), (2.09, 1.4, -1.284), (2.491, 0.4807, -1.269), (2.505, -0.4506, -1.259), (2.052, -1.379, -1.284), (1.355, -2.072, -1.284), (0.4522, -2.45, -1.284), (-0.52, -2.455, -1.284), (-1.413, -2.087, -1.284), (-2.091, -1.4, -1.284), (-2.451, -0.5005, -1.284), (-2.438, 0.4753, -1.284), (-2.053, 1.379, -1.284), (-1.356, 2.072, -1.284), (-0.4296, -2.031, -0.4877), (-0.1405, -0.6638, -1.61), (-0.3819, -0.5641, -1.61), (-1.168, -1.726, -0.4877), (1.168, 1.726, -0.4877), (0.3819, 0.5641, -1.61), (0.5652, 0.3785, -1.61), (1.729, 1.158, -0.4877), (-0.5652, -0.3785, -1.61), (-1.729, -1.158, -0.4877), (0.6625, 0.1353, -1.61), (2.026, 0.4139, -0.4877), (-0.6625, -0.1353, -1.61), (-2.026, -0.4139, -0.4877), (0.6589, -0.1285, -1.61), (2.015, -0.3931, -0.4877), (-0.6589, 0.1285, -1.61), (-2.015, 0.3931, -0.4877), (0.555, -0.3728, -1.61), (1.698, -1.14, -0.4877), (-0.555, 0.3728, -1.61), (-1.698, 1.14, -0.4877), (0.3666, -0.5603, -1.61), (1.121, -1.714, -0.4877), (-0.3666, 0.5603, -1.61), (-1.121, 1.714, -0.4877), (0.1224, -0.6625, -1.61), (0.3744, -2.026, -0.4877), (-0.3744, 2.026, -0.4877), (-0.1224, 0.6625, -1.61), (0.1405, 0.6638, -1.61), (0.4296, 2.031, -0.4877), (-0.3116, -1.482, -1.195), (-0.8506, -1.26, -1.195), (0.8544, 1.259, -1.195), (1.264, 0.8444, -1.195), (-1.26, -0.8455, -1.195), (1.531, 0.28, -1.196), (-1.477, -0.3025, -1.195), (1.486, -0.2832, -1.195), (-1.469, 0.2864, -1.195), (1.241, -0.8326, -1.195), (-1.237, 0.8316, -1.195), (0.8202, -1.251, -1.195), (-0.8164, 1.25, -1.195), (0.2751, -1.479, -1.195), (-0.2713, 1.478, -1.195), (0.3154, 1.481, -1.195), (-0.375, 2.03, -1.933), (0.4304, 2.034, -1.933), (1.17, 1.729, -1.933), (1.732, 1.16, -1.933), (2.03, 0.4146, -1.933), (2.019, -0.3938, -1.933), (1.701, -1.142, -1.933), (1.123, -1.717, -1.933), (0.375, -2.03, -1.933), (-0.4304, -2.034, -1.933), (-1.17, -1.729, -1.933), (-1.732, -1.16, -1.933), (-2.03, -0.4146, -1.933), (-2.019, 0.3938, -1.933), (-1.701, 1.142, -1.933), (-1.123, 1.717, -1.933), (0.6084, 2.875, 1.422), (1.654, 2.443, 1.422), (2.448, 1.64, 1.422), (2.869, 0.5872, 1.422), (2.853, -0.5578, 1.422), (2.404, -1.615, 1.422), (1.588, -2.427, 1.422), (0.5301, -2.869, 1.422), (-0.6084, -2.875, 1.422), (-1.654, -2.443, 1.422), (-2.448, -1.64, 1.422), (-2.869, -0.5861, 1.422), (-2.854, 0.5566, 1.422), (-2.404, 1.615, 1.422), (-1.588, 2.427, 1.422), (-0.5301, 2.869, 1.422), (3.708, 0.3747, 1.451), (3.543, 0.5252, 0.8968), (3.698, -0.3674, 1.451), (3.529, -0.5152, 0.8968), (4.321, 0.281, 1.368), (4.094, 0.5067, 0.8411), (4.314, -0.291, 1.364), (4.072, -0.5178, 0.8478), (4.774, 0.2479, 0.5956), (4.232, 0.5138, 0.3531), (4.772, -0.2855, 0.603), (4.226, -0.5507, 0.3682), (4.747, 0.2288, -0.1779), (4.196, 0.4935, -0.05872), (4.748, -0.281, -0.1706), (4.198, -0.5468, -0.0438), (3.92, 0.2059, -1.101), (3.665, 0.4779, -0.6807), (3.923, -0.2914, -1.095), (3.672, -0.5647, -0.6547), (3.146, 0.2382, -1.387), (3.108, 0.4468, -0.8134), (3.137, -0.3788, -1.369), (3.094, -0.5536, -0.7849), (2.938, -0.5416, 1.423), (2.953, 0.5687, 1.423), (2.931, 0.5831, 0.8457), (2.915, -0.5558, 0.8457), (2.708, 0.5302, -0.7109), (2.7, -0.5398, -0.7107), (2.672, 0.4364, -1.279), (2.685, -0.4412, -1.271), (-0.511, 2.798, 0.07381), (0.5992, 2.804, 0.07381), (1.619, 2.383, 0.07381), (2.393, 1.599, 0.07381), (2.804, 0.5715, 0.07381), (2.789, -0.5428, 0.07381), (2.35, -1.575, 0.07381), (1.554, -2.367, 0.07381), (0.5229, -2.798, 0.07381), (-0.5873, -2.804, 0.07381), (-1.607, -2.383, 0.07381), (-2.382, -1.599, 0.07381), (-2.792, -0.5715, 0.07381), (-2.777, 0.5428, 0.07381), (-2.338, 1.575, 0.07381), (-1.542, 2.367, 0.07381), (-1.515, -2.238, 0.8837), (2.243, 1.502, 0.8837), (-2.243, -1.502, 0.8837), (2.628, 0.5368, 0.8837), (-2.628, -0.5368, 0.8837), (2.614, -0.5099, 0.8837), (-2.614, 0.5099, 0.8837), (2.202, -1.479, 0.8837), (-2.202, 1.479, 0.8837), (1.454, -2.223, 0.8837), (-1.454, 2.223, 0.8837), (0.4856, -2.628, 0.8837), (0.5573, 2.634, 0.8837), (-0.5573, -2.634, 0.8837), (1.515, 2.238, 0.8837), (-0.4856, 2.628, 0.8837), (-0.5127, -2.423, 0.198), (1.394, 2.059, 0.198), (-0.4467, 2.418, 0.198), (-1.394, -2.059, 0.198), (2.063, 1.382, 0.198), (-2.063, -1.382, 0.198), (2.418, 0.4939, 0.198), (-2.418, -0.4939, 0.198), (2.405, -0.4691, 0.198), (-2.405, 0.4691, 0.198), (2.026, -1.361, 0.198), (-2.026, 1.361, 0.198), (1.338, -2.045, 0.198), (-1.338, 2.045, 0.198), (0.4467, -2.418, 0.198), (0.5127, 2.423, 0.198), (-0.4863, -2.298, -0.1448), (1.322, 1.953, -0.1448), (-0.4237, 2.294, -0.1448), (-1.322, -1.953, -0.1448), (1.957, 1.311, -0.1448), (-1.957, -1.311, -0.1448), (2.294, 0.4685, -0.1448), (-2.294, -0.4685, -0.1448), (2.281, -0.445, -0.1448), (-2.281, 0.445, -0.1448), (1.922, -1.291, -0.1448), (-1.922, 1.291, -0.1448), (1.269, -1.94, -0.1448), (-1.269, 1.94, -0.1448), (0.4237, -2.294, -0.1448), (0.4863, 2.298, -0.1448), (4.328, -0.2828, -0.7904), (4.324, 0.2139, -0.8014), (4.059, -0.5485, -0.2299), (4.052, 0.4784, -0.2638)], [], [(80, 113, 112, 81), (81, 112, 114, 82), (82, 114, 115, 83), (83, 115, 116, 84), (84, 116, 117, 85), (85, 117, 118, 86), (86, 118, 119, 87), (87, 119, 120, 88), (88, 120, 121, 89), (89, 121, 122, 90), (90, 122, 123, 91), (91, 123, 124, 92), (92, 124, 125, 93), (93, 125, 126, 94), (178, 177, 153, 154), (94, 126, 127, 95), (95, 127, 113, 80), (0, 2, 4, 6, 8, 10, 12, 14, 16, 18, 20, 22, 24, 26, 28, 30), (239, 79, 32, 224), (175, 78, 33, 160), (303, 77, 34, 288), (238, 76, 79, 239), (174, 75, 78, 175), (302, 74, 77, 303), (237, 73, 76, 238), (173, 72, 75, 174), (301, 71, 74, 302), (236, 70, 73, 237), (172, 69, 72, 173), (300, 68, 71, 301), (235, 67, 70, 236), (171, 66, 69, 172), (299, 65, 68, 300), (234, 64, 67, 235), (170, 63, 66, 171), (298, 62, 65, 299), (233, 61, 64, 234), (169, 60, 63, 170), (297, 59, 62, 298), (232, 58, 61, 233), (168, 57, 60, 169), (296, 56, 59, 297), (231, 55, 58, 232), (167, 54, 57, 168), (295, 53, 56, 296), (230, 52, 55, 231), (166, 51, 54, 167), (294, 50, 53, 295), (229, 49, 52, 230), (165, 48, 51, 166), (293, 47, 50, 294), (228, 46, 49, 229), (292, 44, 47, 293), (227, 43, 46, 228), (163, 42, 45, 164), (291, 41, 44, 292), (226, 40, 43, 227), (162, 39, 42, 163), (290, 38, 41, 291), (225, 37, 40, 226), (161, 36, 39, 162), (289, 35, 38, 290), (224, 32, 37, 225), (160, 33, 36, 161), (288, 34, 35, 289), (254, 95, 80, 255), (253, 94, 95, 254), (252, 93, 94, 253), (251, 92, 93, 252), (250, 91, 92, 251), (249, 90, 91, 250), (248, 89, 90, 249), (247, 88, 89, 248), (246, 87, 88, 247), (245, 86, 87, 246), (244, 85, 86, 245), (243, 84, 85, 244), (242, 83, 84, 243), (241, 82, 83, 242), (240, 81, 82, 241), (255, 80, 81, 240), (128, 111, 96, 129), (129, 96, 97, 130), (130, 97, 98, 131), (131, 98, 99, 132), (132, 99, 100, 133), (133, 100, 101, 134), (134, 101, 102, 135), (135, 102, 103, 136), (136, 103, 104, 137), (137, 104, 105, 138), (138, 105, 106, 139), (139, 106, 107, 140), (140, 107, 108, 141), (141, 108, 109, 142), (142, 109, 110, 143), (143, 110, 111, 128), (1, 3, 112, 113), (3, 5, 114, 112), (5, 7, 115, 114), (7, 9, 116, 115), (9, 11, 117, 116), (11, 13, 118, 117), (13, 15, 119, 118), (15, 17, 120, 119), (17, 19, 121, 120), (19, 21, 122, 121), (21, 23, 123, 122), (23, 25, 124, 123), (25, 27, 125, 124), (27, 29, 126, 125), (29, 31, 127, 126), (31, 1, 113, 127), (2, 0, 128, 129), (4, 2, 129, 130), (6, 4, 130, 131), (8, 6, 131, 132), (10, 8, 132, 133), (12, 10, 133, 134), (14, 12, 134, 135), (16, 14, 135, 136), (18, 16, 136, 137), (20, 18, 137, 138), (22, 20, 138, 139), (24, 22, 139, 140), (26, 24, 140, 141), (28, 26, 141, 142), (30, 28, 142, 143), (0, 30, 143, 128), (145, 144, 159, 158, 157, 156, 155, 154, 153, 152, 151, 150, 149, 148, 147, 146), (182, 181, 146, 147), (184, 178, 154, 155), (186, 182, 147, 148), (188, 184, 155, 156), (190, 186, 148, 149), (192, 188, 156, 157), (194, 190, 149, 150), (196, 192, 157, 158), (198, 194, 150, 151), (200, 196, 158, 159), (202, 198, 151, 152), (206, 205, 144, 145), (205, 200, 159, 144), (177, 202, 152, 153), (181, 206, 145, 146), (32, 160, 161, 37), (37, 161, 162, 40), (40, 162, 163, 43), (43, 163, 164, 46), (46, 164, 165, 49), (49, 165, 166, 52), (52, 166, 167, 55), (55, 167, 168, 58), (58, 168, 169, 61), (61, 169, 170, 64), (64, 170, 171, 67), (67, 171, 172, 70), (70, 172, 173, 73), (73, 173, 174, 76), (76, 174, 175, 79), (79, 175, 160, 32), (337, 351, 207, 180), (210, 223, 206, 181), (336, 350, 203, 176), (208, 221, 202, 177), (338, 349, 201, 204), (222, 220, 200, 205), (351, 338, 204, 207), (223, 222, 205, 206), (350, 348, 199, 203), (221, 219, 198, 202), (349, 347, 197, 201), (220, 218, 196, 200), (348, 346, 195, 199), (219, 217, 194, 198), (347, 345, 193, 197), (218, 216, 192, 196), (346, 344, 191, 195), (217, 215, 190, 194), (345, 343, 189, 193), (216, 214, 188, 192), (344, 342, 187, 191), (215, 213, 186, 190), (343, 341, 185, 189), (214, 212, 184, 188), (342, 340, 183, 187), (213, 211, 182, 186), (341, 339, 179, 185), (212, 209, 178, 184), (340, 337, 180, 183), (211, 210, 181, 182), (339, 336, 176, 179), (209, 208, 177, 178), (179, 176, 208, 209), (183, 180, 210, 211), (185, 179, 209, 212), (187, 183, 211, 213), (189, 185, 212, 214), (191, 187, 213, 215), (193, 189, 214, 216), (195, 191, 215, 217), (197, 193, 216, 218), (199, 195, 217, 219), (201, 197, 218, 220), (203, 199, 219, 221), (207, 204, 222, 223), (204, 201, 220, 222), (176, 203, 221, 208), (180, 207, 223, 210), (111, 224, 225, 96), (96, 225, 226, 97), (97, 226, 227, 98), (98, 227, 228, 99), (99, 228, 229, 100), (100, 229, 230, 101), (101, 230, 231, 102), (102, 231, 232, 103), (103, 232, 233, 104), (104, 233, 234, 105), (105, 234, 235, 106), (106, 235, 236, 107), (107, 236, 237, 108), (108, 237, 238, 109), (109, 238, 239, 110), (110, 239, 224, 111), (34, 255, 240, 35), (35, 240, 241, 38), (38, 241, 242, 41), (41, 242, 243, 44), (281, 280, 258, 256), (47, 244, 245, 50), (50, 245, 246, 53), (53, 246, 247, 56), (56, 247, 248, 59), (59, 248, 249, 62), (62, 249, 250, 65), (65, 250, 251, 68), (68, 251, 252, 71), (71, 252, 253, 74), (74, 253, 254, 77), (77, 254, 255, 34), (256, 258, 262, 260), (282, 281, 256, 257), (283, 282, 257, 259), (280, 283, 259, 258), (263, 261, 265, 267), (258, 259, 263, 262), (259, 257, 261, 263), (257, 256, 260, 261), (265, 264, 268, 269), (261, 260, 264, 265), (260, 262, 266, 264), (262, 263, 267, 266), (353, 352, 274, 272), (264, 266, 270, 268), (266, 267, 271, 270), (267, 265, 269, 271), (275, 273, 277, 279), (352, 354, 275, 274), (354, 355, 273, 275), (355, 353, 272, 273), (273, 272, 276, 277), (272, 274, 278, 276), (274, 275, 279, 278), (285, 279, 277, 284), (286, 276, 278, 287), (285, 48, 165, 287), (284, 277, 276, 286), (244, 47, 283, 280), (47, 44, 282, 283), (44, 243, 281, 282), (243, 244, 280, 281), (45, 284, 286, 164), (279, 285, 287, 278), (164, 286, 287, 165), (48, 285, 284, 45), (33, 288, 289, 36), (36, 289, 290, 39), (39, 290, 291, 42), (42, 291, 292, 45), (45, 292, 293, 48), (48, 293, 294, 51), (51, 294, 295, 54), (54, 295, 296, 57), (57, 296, 297, 60), (60, 297, 298, 63), (63, 298, 299, 66), (66, 299, 300, 69), (69, 300, 301, 72), (72, 301, 302, 75), (75, 302, 303, 78), (78, 303, 288, 33), (21, 19, 317, 304), (7, 5, 318, 305), (23, 21, 304, 306), (9, 7, 305, 307), (25, 23, 306, 308), (11, 9, 307, 309), (27, 25, 308, 310), (13, 11, 309, 311), (29, 27, 310, 312), (15, 13, 311, 313), (31, 29, 312, 314), (17, 15, 313, 315), (3, 1, 319, 316), (1, 31, 314, 319), (19, 17, 315, 317), (5, 3, 316, 318), (304, 317, 320, 323), (305, 318, 321, 324), (306, 304, 323, 325), (307, 305, 324, 326), (308, 306, 325, 327), (309, 307, 326, 328), (310, 308, 327, 329), (311, 309, 328, 330), (312, 310, 329, 331), (313, 311, 330, 332), (314, 312, 331, 333), (315, 313, 332, 334), (316, 319, 322, 335), (319, 314, 333, 322), (317, 315, 334, 320), (318, 316, 335, 321), (323, 320, 336, 339), (324, 321, 337, 340), (325, 323, 339, 341), (326, 324, 340, 342), (327, 325, 341, 343), (328, 326, 342, 344), (329, 327, 343, 345), (330, 328, 344, 346), (331, 329, 345, 347), (332, 330, 346, 348), (333, 331, 347, 349), (334, 332, 348, 350), (335, 322, 338, 351), (322, 333, 349, 338), (320, 334, 350, 336), (321, 335, 351, 337), (269, 268, 353, 355), (271, 269, 355, 354), (270, 271, 354, 352), (268, 270, 352, 353)])
me_cylinder_001.polygons.foreach_set('use_smooth', [True] * 344)
me_cylinder_001.materials.append(mat_glass)
me_cylinder_001.use_remesh_preserve_volume = False
me_cylinder_001.use_remesh_preserve_attributes = False
me_cylinder_001.use_mirror_vertex_groups = False
me_cylinder_001.update()
me_cylinder = bpy.data.meshes.new('Cylinder')
me_cylinder.from_pydata([(7.984e-09, 0.9328, -1.939), (7.038e-08, 0.3693, 1.0), (0.182, 0.9148, -1.939), (0.07205, 0.3622, 1.0), (0.357, 0.8618, -1.939), (0.1413, 0.3412, 1.0), (0.5182, 0.7756, -1.939), (0.2052, 0.3071, 1.0), (0.6596, 0.6596, -1.939), (0.2611, 0.2611, 1.0), (0.7756, 0.5182, -1.939), (0.3071, 0.2052, 1.0), (0.8618, 0.357, -1.939), (0.3412, 0.1413, 1.0), (0.9148, 0.182, -1.939), (0.3622, 0.07205, 1.0), (0.9328, 8.958e-08, -1.939), (0.3693, 1.978e-07, 1.0), (0.9148, -0.182, -1.939), (0.3622, -0.07205, 1.0), (0.8618, -0.357, -1.939), (0.3412, -0.1413, 1.0), (0.7756, -0.5182, -1.939), (0.3071, -0.2052, 1.0), (0.6596, -0.6596, -1.939), (0.2611, -0.2611, 1.0), (0.5182, -0.7756, -1.939), (0.2052, -0.3071, 1.0), (0.357, -0.8618, -1.939), (0.1413, -0.3412, 1.0), (0.182, -0.9148, -1.939), (0.07205, -0.3622, 1.0), (-2.959e-07, -0.9328, -1.939), (-4.878e-08, -0.3693, 1.0), (-0.182, -0.9148, -1.939), (-0.07205, -0.3622, 1.0), (-0.357, -0.8618, -1.939), (-0.1413, -0.3412, 1.0), (-0.5182, -0.7756, -1.939), (-0.2052, -0.3071, 1.0), (-0.6596, -0.6596, -1.939), (-0.2611, -0.2611, 1.0), (-0.7756, -0.5182, -1.939), (-0.3071, -0.2052, 1.0), (-0.8618, -0.357, -1.939), (-0.3412, -0.1413, 1.0), (-0.9148, -0.182, -1.939), (-0.3622, -0.07205, 1.0), (-0.9328, 9.198e-07, -1.939), (-0.3693, 5.172e-07, 1.0), (-0.9148, 0.182, -1.939), (-0.3622, 0.07205, 1.0), (-0.8618, 0.357, -1.939), (-0.3412, 0.1413, 1.0), (-0.7756, 0.5182, -1.939), (-0.3071, 0.2052, 1.0), (-0.6596, 0.6596, -1.939), (-0.2611, 0.2611, 1.0), (-0.5182, 0.7756, -1.939), (-0.2052, 0.3071, 1.0), (-0.357, 0.8618, -1.939), (-0.1413, 0.3412, 1.0), (-0.182, 0.9148, -1.939), (-0.07205, 0.3622, 1.0), (0.08085, 0.4064, 1.0), (6.954e-08, 0.4144, 1.0), (0.1586, 0.3829, 1.0), (0.2302, 0.3446, 1.0), (0.293, 0.293, 1.0), (0.3446, 0.2302, 1.0), (0.3829, 0.1586, 1.0), (0.4064, 0.08085, 1.0), (0.4144, 1.982e-07, 1.0), (0.4064, -0.08085, 1.0), (0.3829, -0.1586, 1.0), (0.3446, -0.2302, 1.0), (0.293, -0.293, 1.0), (0.2302, -0.3446, 1.0), (0.1586, -0.3829, 1.0), (0.08085, -0.4064, 1.0), (-6.549e-08, -0.4144, 1.0), (-0.08085, -0.4064, 1.0), (-0.1586, -0.3829, 1.0), (-0.2302, -0.3446, 1.0), (-0.293, -0.293, 1.0), (-0.3446, -0.2302, 1.0), (-0.3829, -0.1586, 1.0), (-0.4064, -0.08085, 1.0), (-0.4144, 5.67e-07, 1.0), (-0.4064, 0.08085, 1.0), (-0.3829, 0.1586, 1.0), (-0.3446, 0.2302, 1.0), (-0.293, 0.293, 1.0), (-0.2302, 0.3446, 1.0), (-0.1586, 0.3829, 1.0), (-0.08085, 0.4064, 1.0), (4.99e-08, 0.5809, -0.2202), (0.1133, 0.5698, -0.2202), (0.2223, 0.5367, -0.2202), (0.3228, 0.483, -0.2202), (0.4108, 0.4108, -0.2202), (0.483, 0.3228, -0.2202), (0.5367, 0.2223, -0.2202), (0.5698, 0.1133, -0.2202), (0.5809, 1.659e-07, -0.2202), (0.5698, -0.1133, -0.2202), (0.5367, -0.2223, -0.2202), (0.483, -0.3228, -0.2202), (0.4108, -0.4108, -0.2202), (0.3228, -0.483, -0.2202), (0.2223, -0.5367, -0.2202), (0.1133, -0.5698, -0.2202), (-1.394e-07, -0.5809, -0.2202), (-0.1133, -0.5698, -0.2202), (-0.2223, -0.5367, -0.2202), (-0.3228, -0.483, -0.2202), (-0.4108, -0.4108, -0.2202), (-0.483, -0.3228, -0.2202), (-0.5367, -0.2223, -0.2202), (-0.5698, -0.1133, -0.2202), (-0.5809, 6.83e-07, -0.2202), (-0.5698, 0.1133, -0.2202), (-0.5367, 0.2223, -0.2202), (-0.483, 0.3228, -0.2202), (-0.4108, 0.4108, -0.2202), (-0.3228, 0.483, -0.2202), (-0.2223, 0.5367, -0.2202), (-0.1133, 0.5698, -0.2202), (0.1686, 0.8478, -1.715), (0.3308, 0.7986, -1.715), (0.4803, 0.7188, -1.715), (0.6112, 0.6112, -1.715), (0.7188, 0.4803, -1.715), (0.7986, 0.3308, -1.715), (0.8478, 0.1686, -1.715), (0.8644, 1.044e-07, -1.715), (0.8478, -0.1686, -1.715), (0.7986, -0.3308, -1.715), (0.7188, -0.4803, -1.715), (0.6112, -0.6112, -1.715), (0.4803, -0.7188, -1.715), (0.3308, -0.7986, -1.715), (0.1686, -0.8478, -1.715), (-2.655e-07, -0.8644, -1.715), (-0.1686, -0.8478, -1.715), (-0.3308, -0.7986, -1.715), (-0.4803, -0.7188, -1.715), (-0.6113, -0.6112, -1.715), (-0.7188, -0.4803, -1.715), (-0.7986, -0.3308, -1.715), (-0.8478, -0.1686, -1.715), (-0.8644, 8.738e-07, -1.715), (-0.8478, 0.1686, -1.715), (-0.7986, 0.3308, -1.715), (-0.7188, 0.4803, -1.715), (-0.6112, 0.6113, -1.715), (-0.4803, 0.7188, -1.715), (-0.3308, 0.7986, -1.715), (-0.1686, 0.8478, -1.715), (1.612e-08, 0.8644, -1.715)], [], [(96, 65, 64, 97), (97, 64, 66, 98), (98, 66, 67, 99), (99, 67, 68, 100), (100, 68, 69, 101), (101, 69, 70, 102), (102, 70, 71, 103), (103, 71, 72, 104), (104, 72, 73, 105), (105, 73, 74, 106), (106, 74, 75, 107), (107, 75, 76, 108), (108, 76, 77, 109), (109, 77, 78, 110), (110, 78, 79, 111), (111, 79, 80, 112), (112, 80, 81, 113), (113, 81, 82, 114), (114, 82, 83, 115), (115, 83, 84, 116), (116, 84, 85, 117), (117, 85, 86, 118), (118, 86, 87, 119), (119, 87, 88, 120), (120, 88, 89, 121), (121, 89, 90, 122), (122, 90, 91, 123), (123, 91, 92, 124), (124, 92, 93, 125), (125, 93, 94, 126), (3, 1, 63, 61, 59, 57, 55, 53, 51, 49, 47, 45, 43, 41, 39, 37, 35, 33, 31, 29, 27, 25, 23, 21, 19, 17, 15, 13, 11, 9, 7, 5), (126, 94, 95, 127), (127, 95, 65, 96), (1, 3, 64, 65), (3, 5, 66, 64), (5, 7, 67, 66), (7, 9, 68, 67), (9, 11, 69, 68), (11, 13, 70, 69), (13, 15, 71, 70), (15, 17, 72, 71), (17, 19, 73, 72), (19, 21, 74, 73), (21, 23, 75, 74), (23, 25, 76, 75), (25, 27, 77, 76), (27, 29, 78, 77), (29, 31, 79, 78), (31, 33, 80, 79), (33, 35, 81, 80), (35, 37, 82, 81), (37, 39, 83, 82), (39, 41, 84, 83), (41, 43, 85, 84), (43, 45, 86, 85), (45, 47, 87, 86), (47, 49, 88, 87), (49, 51, 89, 88), (51, 53, 90, 89), (53, 55, 91, 90), (55, 57, 92, 91), (57, 59, 93, 92), (59, 61, 94, 93), (61, 63, 95, 94), (63, 1, 65, 95), (158, 127, 96, 159), (157, 126, 127, 158), (156, 125, 126, 157), (155, 124, 125, 156), (154, 123, 124, 155), (153, 122, 123, 154), (152, 121, 122, 153), (151, 120, 121, 152), (150, 119, 120, 151), (149, 118, 119, 150), (148, 117, 118, 149), (147, 116, 117, 148), (146, 115, 116, 147), (145, 114, 115, 146), (144, 113, 114, 145), (143, 112, 113, 144), (142, 111, 112, 143), (141, 110, 111, 142), (140, 109, 110, 141), (139, 108, 109, 140), (138, 107, 108, 139), (137, 106, 107, 138), (136, 105, 106, 137), (135, 104, 105, 136), (134, 103, 104, 135), (133, 102, 103, 134), (132, 101, 102, 133), (131, 100, 101, 132), (130, 99, 100, 131), (129, 98, 99, 130), (128, 97, 98, 129), (159, 96, 97, 128), (0, 159, 128, 2), (2, 128, 129, 4), (4, 129, 130, 6), (6, 130, 131, 8), (8, 131, 132, 10), (10, 132, 133, 12), (12, 133, 134, 14), (14, 134, 135, 16), (16, 135, 136, 18), (18, 136, 137, 20), (20, 137, 138, 22), (22, 138, 139, 24), (24, 139, 140, 26), (26, 140, 141, 28), (28, 141, 142, 30), (30, 142, 143, 32), (32, 143, 144, 34), (34, 144, 145, 36), (36, 145, 146, 38), (38, 146, 147, 40), (40, 147, 148, 42), (42, 148, 149, 44), (44, 149, 150, 46), (46, 150, 151, 48), (48, 151, 152, 50), (50, 152, 153, 52), (52, 153, 154, 54), (54, 154, 155, 56), (56, 155, 156, 58), (58, 156, 157, 60), (60, 157, 158, 62), (62, 158, 159, 0)])
me_cylinder.materials.append(mat_ceramic)
me_cylinder.use_remesh_preserve_volume = False
me_cylinder.use_remesh_preserve_attributes = False
me_cylinder.use_mirror_vertex_groups = False
me_cylinder.update()

# ---- objects
ob_lights_002 = bpy.data.objects.new('Lights.002', me_plane_003)
ob_lights_001 = bpy.data.objects.new('Lights.001', me_plane_002)
ob_lights = bpy.data.objects.new('Lights', me_plane_001)
ob_table = bpy.data.objects.new('table', me_plane)
ob_donut = bpy.data.objects.new('Donut', me_torus)
ob_icing = bpy.data.objects.new('Icing', me_torus_001)
ob_camera = bpy.data.objects.new('Camera', cam_camera)
ob_mug = bpy.data.objects.new('Mug', me_cylinder_001)
ob_plate = bpy.data.objects.new('Plate', me_cylinder)

# ---- transforms, parenting, visibility, modifiers, constraints
ob_lights_002.location = (-35.91, -25.42, 6.0)
ob_lights_002.rotation_euler = (-1.243, 0.1181, -3.861)
ob_lights_002.scale = (11.45, 11.45, 11.45)
ob_lights_002.lineart.crease_threshold = 0.0
ob_lights_001.location = (22.69, -19.26, 5.444)
ob_lights_001.rotation_euler = (-2.042, 0.0929, -5.377)
ob_lights_001.scale = (11.45, 11.45, 11.45)
ob_lights_001.lineart.crease_threshold = 0.0
ob_lights.location = (15.16, 16.87, 4.714)
ob_lights.rotation_euler = (-2.042, 0.0929, -4.174)
ob_lights.scale = (11.45, 11.45, 11.45)
ob_lights.lineart.crease_threshold = 0.0
ob_table.location = (0.0, 0.0, 0.0)
ob_table.scale = (-7.989, -18.14, -7.989)
ob_table.lineart.crease_threshold = 0.0
ob_donut.location = (0.0242, 2.687, 0.5019)
ob_donut.lineart.crease_threshold = 0.0
_m = ob_donut.modifiers.new('Subsurf', 'SUBSURF')
_m.uv_smooth = 'PRESERVE_CORNERS'
_m.levels = 2
_m.render_levels = 4
_m.show_only_control_edges = False
ob_icing.parent = ob_donut
ob_icing.matrix_parent_inverse = Matrix(((1.0, 0.0, 0.0, 0.004694), (0.0, 1.0, 0.0, 0.0), (0.0, 0.0, 1.0, -0.4792), (0.0, 0.0, 0.0, 1.0)))
ob_icing.location = (-0.004694, 0.0, 0.4868)
ob_icing.scale = (0.9896, 0.9896, 0.9896)
ob_icing.lineart.crease_threshold = 0.0
_m = ob_icing.modifiers.new('Solidify', 'SOLIDIFY')
_m.thickness = 0.046
_m.offset = 1.0
_m.nonmanifold_thickness_mode = 'FIXED'
_m.nonmanifold_merge_threshold = 0.0003
_m = ob_icing.modifiers.new('Subsurf', 'SUBSURF')
_m.uv_smooth = 'PRESERVE_CORNERS'
_m.levels = 2
_m.render_levels = 4
_m.show_only_control_edges = False
ob_camera.location = (10.49, -1.068, 8.205)
ob_camera.rotation_euler = (1.235, -0.0107, 1.286)
ob_camera.lock_rotations_4d = False
ob_camera.empty_display_type = 'ARROWS'
ob_camera.color = (0.0, 0.0, 0.0, 0.0)
ob_camera.display_type = 'WIRE'
ob_camera.lineart.crease_threshold = 0.0
ob_mug.location = (1.157, -2.545, 1.456)
ob_mug.rotation_euler = (0.0, 0.0, 5.858)
ob_mug.scale = (0.6326, 0.6016, 0.6016)
ob_mug.lineart.crease_threshold = 0.0
_m = ob_mug.modifiers.new('Subsurf', 'SUBSURF')
_m.uv_smooth = 'PRESERVE_CORNERS'
_m.quality = 2
_m.levels = 3
_m.show_only_control_edges = False
ob_plate.location = (0.0, 2.729, 0.1221)
ob_plate.scale = (3.449, 3.449, -0.1036)
ob_plate.lineart.crease_threshold = 0.0
_m = ob_plate.modifiers.new('Solidify', 'SOLIDIFY')
_m.thickness = 0.02
_m.offset = 1.0
_m.nonmanifold_thickness_mode = 'FIXED'
_m.nonmanifold_merge_threshold = 0.0003
_m = ob_plate.modifiers.new('Subsurf', 'SUBSURF')
_m.uv_smooth = 'PRESERVE_CORNERS'
_m.levels = 3
_m.render_levels = 4
_m.show_only_control_edges = False

# ---- collection membership
col_collection_1.objects.link(ob_lights_002)
col_collection_1.objects.link(ob_lights_001)
col_collection_1.objects.link(ob_lights)
col_collection_1.objects.link(ob_table)
col_collection_1.objects.link(ob_donut)
col_collection_1.objects.link(ob_icing)
col_collection_1.objects.link(ob_camera)
col_collection_2.objects.link(ob_mug)
col_collection_3.objects.link(ob_plate)

# ---- scene / render settings (as saved in the file)
scene.camera = ob_camera
scene.frame_start = 1; scene.frame_end = 250; scene.frame_set(6)
scene.render.engine = 'CYCLES'
scene.render.dither_intensity = 0.0
scene.cycles.use_denoising = False
scene.cycles.samples = 1024
scene.cycles.sampling_pattern = 'TABULATED_SOBOL'
scene.cycles.light_sampling_threshold = 0.0
scene.cycles.use_adaptive_sampling = False
scene.cycles.use_light_tree = False
scene.cycles.blur_glossy = 0.0
scene.cycles.max_bounces = 8
scene.cycles.diffuse_bounces = 0
scene.cycles.glossy_bounces = 1
scene.cycles.transmission_bounces = 2
scene.cycles.sample_clamp_indirect = 0.0
scene.view_settings.view_transform = 'Standard'
bpy.context.view_layer.update()
